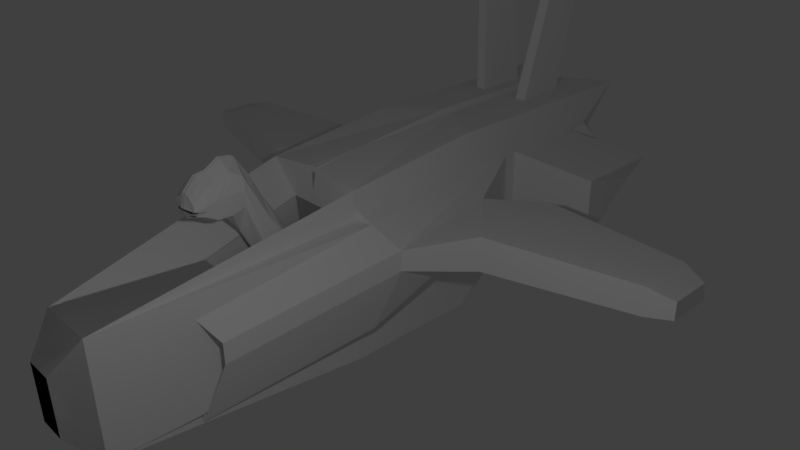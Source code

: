 # Source: tower-avion.blend  (saved by Blender 2.77.0; exported with 4.5.12 LTS)
import bpy
from mathutils import Matrix  # noqa: F401  (used for matrix-valued properties, if any)

bpy.ops.wm.read_factory_settings(use_empty=True)
scene = bpy.context.scene
scene.name = 'Scene'

# ---- collections
col_collection_1 = bpy.data.collections.new('Collection 1'); scene.collection.children.link(col_collection_1)

# ---- materials (node trees are filled in below, after node groups)
mat_material_001 = bpy.data.materials.new('Material.001')
mat_material_001.alpha_threshold = 0.0
mat_material_001.use_transparent_shadow = False
mat_material_001.roughness = 0.5
mat_materialaptu = bpy.data.materials.new('MaterialAptU')
mat_materialaptu.alpha_threshold = 0.0
mat_materialaptu.use_transparent_shadow = False
mat_materialaptu.roughness = 0.5

# ---- material node trees

# ---- world
world_world = bpy.data.worlds.new('World'); scene.world = world_world
world_world.color = (0.05088, 0.05088, 0.05088)
world_world.use_sun_shadow = False
world_world.sun_shadow_jitter_overblur = 0.0
world_world.cycles.sampling_method = 'MANUAL'

# ---- cameras
cam_camera = bpy.data.cameras.new('Camera')
cam_camera.clip_end = 100.0
cam_camera.lens = 35.0
cam_camera.sensor_width = 32.0
cam_camera.sensor_height = 18.0
cam_camera.ortho_scale = 7.314
cam_camera.dof.focus_distance = 0.0
cam_camera.dof.aperture_fstop = 128.0

# ---- lights
light_lamp = bpy.data.lights.new('Lamp', 'POINT')
light_lamp.transmission_factor = 0.0
light_lamp.cutoff_distance = 30.0
light_lamp.energy = 100.0
light_lamp.shadow_buffer_clip_start = 1.001
light_lamp.shadow_soft_size = 0.1
light_lamp.shadow_maximum_resolution = 0.006
light_lamp.use_absolute_resolution = True

# ---- meshes
me_plane = bpy.data.meshes.new('Plane')
me_plane.from_pydata([], [], [])
me_plane.use_remesh_preserve_volume = False
me_plane.use_remesh_preserve_attributes = False
me_plane.use_mirror_vertex_groups = False
me_plane.update()
me_cube = bpy.data.meshes.new('Cube')
me_cube.from_pydata([(-0.1827, -2.535, 1.236), (-0.1821, -2.157, 1.232), (-0.1845, -2.538, 0.9497), (-0.1836, -2.16, 0.9789), (-0.184, -2.84, 1.12), (-0.1845, -2.841, 1.04), (-0.1845, -2.841, 1.04), (-0.1845, -2.841, 1.04), (-0.2161, -2.536, 1.124), (-0.2154, -2.159, 1.12), (-0.188, -2.84, 1.076), (-0.1819, -2.345, 1.308), (-0.1842, -2.349, 0.9476), (-0.2158, -2.347, 1.122), (-0.1844, -2.689, 1.004), (-0.1844, -2.689, 1.004), (-0.1831, -2.687, 1.223), (-0.2165, -2.688, 1.1), (-0.1841, -1.815, 0.8016), (-0.1841, -1.815, 0.8016), (-0.1865, -1.82, 0.4243), (-0.1865, -1.82, 0.4243), (-0.1853, -1.817, 0.6129), (-0.1853, -1.817, 0.6129), (-0.1851, -1.99, 0.6961), (-0.1831, -1.986, 1.011), (-0.2004, -1.988, 0.8609), (-0.1847, -1.644, 0.6612), (-0.187, -1.648, 0.2839), (-0.1859, -1.646, 0.4726), (-0.1858, -1.42, 0.411), (-0.1882, -1.424, 0.03368), (-0.2412, -1.422, 0.2227), (-0.194, -2.47, 1.202), (-0.2044, -2.47, 1.186), (-0.1938, -2.411, 1.219), (-0.2043, -2.411, 1.187), (-0.2045, -2.441, 1.163), (-0.1938, -2.44, 1.232), (-0.1893, -2.44, 1.241), (-0.2089, -2.441, 1.154), (-0.2087, -2.386, 1.171), (-0.1893, -2.385, 1.226), (-0.2089, -2.496, 1.174), (-0.1896, -2.496, 1.209), (-0.2159, -2.441, 1.123), (-0.1843, -2.444, 0.9487), (-0.1845, -2.841, 1.04), (-0.1823, -2.44, 1.272), (-0.1994, -2.535, 1.18), (-0.1988, -2.158, 1.176), (-0.186, -2.84, 1.098), (-0.1989, -2.346, 1.215), (-0.1998, -2.687, 1.162), (-0.1847, -1.816, 0.7072), (-0.1847, -1.816, 0.7072), (-0.1918, -1.987, 0.936), (-0.1853, -1.645, 0.5669), (-0.2135, -1.421, 0.3168), (-0.1992, -2.47, 1.194), (-0.199, -2.411, 1.203), (-0.1991, -2.441, 1.198), (-0.199, -2.386, 1.198), (-0.1993, -2.496, 1.191), (-0.2003, -2.537, 1.037), (-0.1995, -2.159, 1.049), (-0.2, -2.348, 1.035), (-0.2005, -2.689, 1.052), (-0.1859, -1.818, 0.5186), (-0.1859, -1.818, 0.5186), (-0.1928, -1.989, 0.7785), (-0.1865, -1.647, 0.3782), (-0.2147, -1.423, 0.1282), (-0.2001, -2.442, 1.036), (-0.184, -2.84, 1.12), (-0.1831, -2.687, 1.223), (-0.1835, -2.763, 1.172), (-0.08851, -2.686, 1.261), (-0.08942, -2.84, 1.158), (-0.08897, -2.763, 1.209), (-0.1554, -2.705, 1.219), (-0.1556, -2.737, 1.197), (-0.1164, -2.705, 1.234), (-0.1166, -2.737, 1.213), (0.2422, -2.535, 1.233), (0.2428, -2.158, 1.229), (0.2404, -2.539, 0.9471), (0.2413, -2.161, 0.9762), (0.2409, -2.841, 1.117), (0.2404, -2.842, 1.038), (0.2404, -2.842, 1.038), (0.2404, -2.842, 1.038), (0.2742, -2.537, 1.121), (0.2748, -2.159, 1.117), (0.2444, -2.841, 1.073), (0.243, -2.346, 1.305), (0.2407, -2.35, 0.9449), (0.2745, -2.348, 1.119), (0.2405, -2.69, 1.002), (0.2405, -2.69, 1.002), (0.2418, -2.687, 1.22), (0.2737, -2.689, 1.097), (0.0302, -2.534, 1.311), (0.03119, -2.156, 1.362), (0.02765, -2.539, 0.9006), (0.02734, -2.163, 0.7412), (0.02894, -2.839, 1.195), (0.02767, -2.842, 0.9912), (0.02812, -2.881, 1.075), (0.03099, -2.345, 1.383), (0.02798, -2.35, 0.8984), (0.02772, -2.69, 0.9552), (0.02985, -2.686, 1.298), (0.2408, -1.816, 0.7989), (0.2408, -1.816, 0.7989), (0.2384, -1.82, 0.4216), (0.2384, -1.82, 0.4216), (0.2396, -1.818, 0.6103), (0.2396, -1.818, 0.6103), (0.02941, -1.814, 0.9753), (0.02941, -1.814, 0.9753), (0.02503, -1.822, 0.2694), (0.02503, -1.822, 0.2694), (0.2398, -1.991, 0.6935), (0.02631, -1.992, 0.5257), (0.03044, -1.985, 1.191), (0.2418, -1.987, 1.009), (0.2572, -1.989, 0.8581), (0.2402, -1.645, 0.6586), (0.2379, -1.649, 0.2813), (0.239, -1.647, 0.4699), (0.02859, -1.643, 0.7935), (0.02405, -1.651, 0.06215), (0.2391, -1.421, 0.4083), (0.2367, -1.425, 0.03105), (0.2921, -1.423, 0.2194), (0.0275, -1.419, 0.5525), (0.0229, -1.427, -0.1881), (0.2533, -2.471, 1.199), (0.2634, -2.471, 1.183), (0.2535, -2.412, 1.216), (0.2635, -2.412, 1.184), (0.2633, -2.442, 1.16), (0.2535, -2.441, 1.23), (0.2492, -2.441, 1.238), (0.2677, -2.442, 1.151), (0.2679, -2.387, 1.168), (0.2492, -2.386, 1.223), (0.2677, -2.497, 1.171), (0.2489, -2.496, 1.206), (0.02767, -2.842, 0.9912), (0.02781, -2.444, 0.8995), (0.03059, -2.439, 1.347), (0.2743, -2.442, 1.12), (0.2406, -2.444, 0.946), (0.2404, -2.842, 1.038), (0.2426, -2.441, 1.269), (0.2582, -2.536, 1.177), (0.2588, -2.159, 1.173), (0.2426, -2.841, 1.095), (0.2587, -2.347, 1.212), (0.2578, -2.688, 1.159), (0.02853, -2.86, 1.135), (0.2402, -1.817, 0.7046), (0.2402, -1.817, 0.7046), (0.2495, -1.988, 0.9333), (0.2396, -1.646, 0.5642), (0.2656, -1.422, 0.3138), (0.2584, -2.471, 1.191), (0.2585, -2.412, 1.2), (0.2584, -2.441, 1.195), (0.2585, -2.386, 1.195), (0.2583, -2.497, 1.188), (0.2573, -2.538, 1.034), (0.258, -2.16, 1.047), (0.2576, -2.349, 1.032), (0.2571, -2.689, 1.049), (0.239, -1.819, 0.516), (0.239, -1.819, 0.516), (0.2485, -1.99, 0.7758), (0.2385, -1.648, 0.3756), (0.2644, -1.424, 0.1252), (0.2574, -2.443, 1.033), (0.2409, -2.841, 1.117), (0.2418, -2.687, 1.22), (0.02894, -2.839, 1.195), (0.02985, -2.686, 1.298), (0.2414, -2.764, 1.169), (0.1477, -2.687, 1.259), (0.1468, -2.84, 1.156), (0.0294, -2.763, 1.247), (0.1473, -2.764, 1.208), (0.2141, -2.706, 1.216), (0.2139, -2.738, 1.195), (0.1752, -2.706, 1.232), (0.1751, -2.737, 1.211), (0.8942, 2.052, 0.04792), (1.325, -0.9409, -0.2077), (-1.0, -1.0, -0.5879), (-1.0, 1.0, -0.5879), (0.8942, 2.052, 0.7892), (1.325, -0.9409, 0.7487), (-1.0, -1.0, 1.0), (-1.0, 1.0, 1.133), (1.694, 0.7661, 0.3752), (1.743, -0.7617, 0.3724), (1.694, 0.7661, 0.6854), (1.743, -0.7617, 0.5592), (2.6, 1.296, 0.3752), (2.6, -0.08635, 0.3752), (2.6, 1.296, 0.6854), (2.6, -0.08635, 0.6854), (5.101, 1.191, 0.4053), (5.101, 0.3843, 0.4053), (5.101, 1.191, 0.6553), (5.101, 0.3843, 0.6553), (5.55, 1.078, 0.4526), (5.55, 0.4541, 0.4526), (5.55, 1.038, 0.608), (5.55, 0.4541, 0.608), (0.5372, -4.437, -0.5372), (-0.5372, -4.437, -0.5372), (0.5372, -4.437, 0.5372), (-0.5372, -4.437, 0.5372), (0.2622, -4.815, -0.2622), (-0.2622, -4.815, -0.2622), (0.2622, -4.815, 0.2622), (-0.2622, -4.815, 0.2622), (0.6314, 3.358, 0.4101), (-0.3139, 4.392, 0.358), (0.8942, 3.358, 0.7892), (-1.0, 4.392, 1.133), (2.432, 2.372, 0.03465), (2.432, 2.372, 0.6427), (2.169, 3.677, 0.3969), (2.432, 3.677, 0.6427), (0.4481, -1.023, 0.7246), (-0.4481, -1.023, 0.7246), (0.2407, -2.564, 0.5172), (-0.2407, -2.564, 0.5172), (0.4481, -0.9694, 0.3226), (-0.4481, -0.9694, 0.3226), (0.2407, -2.509, 0.1152), (-0.2407, -2.509, 0.1152), (0.8681, 2.881, 2.282), (0.8607, 3.501, 2.311), (0.354, 2.435, 0.1551), (0.4484, 3.371, 0.6266), (0.6971, 3.498, 2.351), (0.708, 2.878, 2.322), (0.2324, 3.369, 0.679), (0.1387, 2.433, 0.2073), (1.271, 3.706, 0.5983), (1.07, 3.912, 0.5871), (1.327, 3.706, 0.679), (0.9235, 3.912, 0.7523), (0.7363, -3.269, -0.5224), (0.7363, -3.269, 0.4341), (1.154, -3.09, 0.05775), (1.154, -3.09, 0.2446), (0.5774, -2.899, -0.5224), (0.5774, -2.899, 0.4341), (0.9953, -2.719, 0.05775), (0.9953, -2.719, 0.2446), (-0.1318, 1.482, -0.2965), (0.06578, -0.9729, -0.4137), (-0.1318, 1.482, 1.142), (0.06578, -0.9729, 1.052), (-0.04477, -4.437, -0.5372), (-0.04477, -4.437, 0.5372), (-0.02185, -4.815, -0.2622), (-0.02185, -4.815, 0.2622), (0.1194, 3.918, 0.3819), (-0.1318, 3.918, 1.142), (-0.03734, -1.023, 0.7246), (-0.02006, -2.564, 0.5172), (-0.03734, -0.9694, 0.3226), (-0.02006, -2.509, 0.1152), (1.162, 3.818, 0.5922), (1.108, 3.818, 0.7187), (0.1827, -2.535, 1.236), (0.1821, -2.157, 1.232), (0.1845, -2.538, 0.9497), (0.1836, -2.16, 0.9789), (0.184, -2.84, 1.12), (0.1845, -2.841, 1.04), (0.1845, -2.841, 1.04), (0.1845, -2.841, 1.04), (0.2161, -2.536, 1.124), (0.2154, -2.159, 1.12), (0.188, -2.84, 1.076), (0.1819, -2.345, 1.308), (0.1842, -2.349, 0.9476), (0.2158, -2.347, 1.122), (0.1844, -2.689, 1.004), (0.1844, -2.689, 1.004), (0.1831, -2.687, 1.223), (0.2165, -2.688, 1.1), (0.1841, -1.815, 0.8016), (0.1841, -1.815, 0.8016), (0.1865, -1.82, 0.4243), (0.1865, -1.82, 0.4243), (0.1853, -1.817, 0.6129), (0.1853, -1.817, 0.6129), (0.1851, -1.99, 0.6961), (0.1831, -1.986, 1.011), (0.2004, -1.988, 0.8609), (0.1847, -1.644, 0.6612), (0.187, -1.648, 0.2839), (0.1859, -1.646, 0.4726), (0.1858, -1.42, 0.411), (0.1882, -1.424, 0.03368), (0.2412, -1.422, 0.2227), (0.194, -2.47, 1.202), (0.2044, -2.47, 1.186), (0.1938, -2.411, 1.219), (0.2043, -2.411, 1.187), (0.2045, -2.441, 1.163), (0.1938, -2.44, 1.232), (0.1893, -2.44, 1.241), (0.2089, -2.441, 1.154), (0.2087, -2.386, 1.171), (0.1893, -2.385, 1.226), (0.2089, -2.496, 1.174), (0.1896, -2.496, 1.209), (0.2159, -2.441, 1.123), (0.1843, -2.444, 0.9487), (0.1845, -2.841, 1.04), (0.1823, -2.44, 1.272), (0.1994, -2.535, 1.18), (0.1988, -2.158, 1.176), (0.186, -2.84, 1.098), (0.1989, -2.346, 1.215), (0.1998, -2.687, 1.162), (0.1847, -1.816, 0.7072), (0.1847, -1.816, 0.7072), (0.1918, -1.987, 0.936), (0.1853, -1.645, 0.5669), (0.2135, -1.421, 0.3168), (0.1992, -2.47, 1.194), (0.199, -2.411, 1.203), (0.1991, -2.441, 1.198), (0.199, -2.386, 1.198), (0.1993, -2.496, 1.191), (0.2003, -2.537, 1.037), (0.1995, -2.159, 1.049), (0.2, -2.348, 1.035), (0.2005, -2.689, 1.052), (0.1859, -1.818, 0.5186), (0.1859, -1.818, 0.5186), (0.1928, -1.989, 0.7785), (0.1865, -1.647, 0.3782), (0.2147, -1.423, 0.1282), (0.2001, -2.442, 1.036), (0.184, -2.84, 1.12), (0.1831, -2.687, 1.223), (0.1835, -2.763, 1.172), (0.08851, -2.686, 1.261), (0.08942, -2.84, 1.158), (0.08897, -2.763, 1.209), (0.1554, -2.705, 1.219), (0.1556, -2.737, 1.197), (0.1164, -2.705, 1.234), (0.1166, -2.737, 1.213), (-0.2422, -2.535, 1.233), (-0.2428, -2.158, 1.229), (-0.2404, -2.539, 0.9471), (-0.2413, -2.161, 0.9762), (-0.2409, -2.841, 1.117), (-0.2404, -2.842, 1.038), (-0.2404, -2.842, 1.038), (-0.2404, -2.842, 1.038), (-0.2742, -2.537, 1.121), (-0.2748, -2.159, 1.117), (-0.2444, -2.841, 1.073), (-0.243, -2.346, 1.305), (-0.2407, -2.35, 0.9449), (-0.2745, -2.348, 1.119), (-0.2405, -2.69, 1.002), (-0.2405, -2.69, 1.002), (-0.2418, -2.687, 1.22), (-0.2737, -2.689, 1.097), (-0.0302, -2.534, 1.311), (-0.03119, -2.156, 1.362), (-0.02765, -2.539, 0.9006), (-0.02734, -2.163, 0.7412), (-0.02894, -2.839, 1.195), (-0.02767, -2.842, 0.9912), (-0.02812, -2.881, 1.075), (-0.03099, -2.345, 1.383), (-0.02798, -2.35, 0.8984), (-0.02772, -2.69, 0.9552), (-0.02985, -2.686, 1.298), (-0.2408, -1.816, 0.7989), (-0.2408, -1.816, 0.7989), (-0.2384, -1.82, 0.4216), (-0.2384, -1.82, 0.4216), (-0.2396, -1.818, 0.6103), (-0.2396, -1.818, 0.6103), (-0.02941, -1.814, 0.9753), (-0.02941, -1.814, 0.9753), (-0.02503, -1.822, 0.2694), (-0.02503, -1.822, 0.2694), (-0.2398, -1.991, 0.6935), (-0.02631, -1.992, 0.5257), (-0.03044, -1.985, 1.191), (-0.2418, -1.987, 1.009), (-0.2572, -1.989, 0.8581), (-0.2402, -1.645, 0.6586), (-0.2379, -1.649, 0.2813), (-0.239, -1.647, 0.4699), (-0.02859, -1.643, 0.7935), (-0.02405, -1.651, 0.06215), (-0.2391, -1.421, 0.4083), (-0.2367, -1.425, 0.03105), (-0.2921, -1.423, 0.2194), (-0.0275, -1.419, 0.5525), (-0.0229, -1.427, -0.1881), (-0.2533, -2.471, 1.199), (-0.2634, -2.471, 1.183), (-0.2535, -2.412, 1.216), (-0.2635, -2.412, 1.184), (-0.2633, -2.442, 1.16), (-0.2535, -2.441, 1.23), (-0.2492, -2.441, 1.238), (-0.2677, -2.442, 1.151), (-0.2679, -2.387, 1.168), (-0.2492, -2.386, 1.223), (-0.2677, -2.497, 1.171), (-0.2489, -2.496, 1.206), (-0.02767, -2.842, 0.9912), (-0.02781, -2.444, 0.8995), (-0.03059, -2.439, 1.347), (-0.2743, -2.442, 1.12), (-0.2406, -2.444, 0.946), (-0.2404, -2.842, 1.038), (-0.2426, -2.441, 1.269), (-0.2582, -2.536, 1.177), (-0.2588, -2.159, 1.173), (-0.2426, -2.841, 1.095), (-0.2587, -2.347, 1.212), (-0.2578, -2.688, 1.159), (-0.02853, -2.86, 1.135), (-0.2402, -1.817, 0.7046), (-0.2402, -1.817, 0.7046), (-0.2495, -1.988, 0.9333), (-0.2396, -1.646, 0.5642), (-0.2656, -1.422, 0.3138), (-0.2584, -2.471, 1.191), (-0.2585, -2.412, 1.2), (-0.2584, -2.441, 1.195), (-0.2585, -2.386, 1.195), (-0.2583, -2.497, 1.188), (-0.2573, -2.538, 1.034), (-0.258, -2.16, 1.047), (-0.2576, -2.349, 1.032), (-0.2571, -2.689, 1.049), (-0.239, -1.819, 0.516), (-0.239, -1.819, 0.516), (-0.2485, -1.99, 0.7758), (-0.2385, -1.648, 0.3756), (-0.2644, -1.424, 0.1252), (-0.2574, -2.443, 1.033), (-0.2409, -2.841, 1.117), (-0.2418, -2.687, 1.22), (-0.02894, -2.839, 1.195), (-0.02985, -2.686, 1.298), (-0.2414, -2.764, 1.169), (-0.1477, -2.687, 1.259), (-0.1468, -2.84, 1.156), (-0.0294, -2.763, 1.247), (-0.1473, -2.764, 1.208), (-0.2141, -2.706, 1.216), (-0.2139, -2.738, 1.195), (-0.1752, -2.706, 1.232), (-0.1751, -2.737, 1.211), (-0.8942, 2.052, 0.04792), (-1.325, -0.9409, -0.2077), (1.0, -1.0, -0.5879), (1.0, 1.0, -0.5879), (-0.8942, 2.052, 0.7892), (-1.325, -0.9409, 0.7487), (1.0, -1.0, 1.0), (1.0, 1.0, 1.133), (-1.694, 0.7661, 0.3752), (-1.743, -0.7617, 0.3724), (-1.694, 0.7661, 0.6854), (-1.743, -0.7617, 0.5592), (-2.6, 1.296, 0.3752), (-2.6, -0.08635, 0.3752), (-2.6, 1.296, 0.6854), (-2.6, -0.08635, 0.6854), (-5.101, 1.191, 0.4053), (-5.101, 0.3843, 0.4053), (-5.101, 1.191, 0.6553), (-5.101, 0.3843, 0.6553), (-5.55, 1.078, 0.4526), (-5.55, 0.4541, 0.4526), (-5.55, 1.038, 0.608), (-5.55, 0.4541, 0.608), (-0.5372, -4.437, -0.5372), (0.5372, -4.437, -0.5372), (-0.5372, -4.437, 0.5372), (0.5372, -4.437, 0.5372), (-0.2622, -4.815, -0.2622), (0.2622, -4.815, -0.2622), (-0.2622, -4.815, 0.2622), (0.2622, -4.815, 0.2622), (-0.6314, 3.358, 0.4101), (0.3139, 4.392, 0.358), (-0.8942, 3.358, 0.7892), (1.0, 4.392, 1.133), (-2.432, 2.372, 0.03465), (-2.432, 2.372, 0.6427), (-2.169, 3.677, 0.3969), (-2.432, 3.677, 0.6427), (-0.4481, -1.023, 0.7246), (0.4481, -1.023, 0.7246), (-0.2407, -2.564, 0.5172), (0.2407, -2.564, 0.5172), (-0.4481, -0.9694, 0.3226), (0.4481, -0.9694, 0.3226), (-0.2407, -2.509, 0.1152), (0.2407, -2.509, 0.1152), (-0.8681, 2.881, 2.282), (-0.8607, 3.501, 2.311), (-0.354, 2.435, 0.1551), (-0.4484, 3.371, 0.6266), (-0.6971, 3.498, 2.351), (-0.708, 2.878, 2.322), (-0.2324, 3.369, 0.679), (-0.1387, 2.433, 0.2073), (-1.271, 3.706, 0.5983), (-1.07, 3.912, 0.5871), (-1.327, 3.706, 0.679), (-0.9235, 3.912, 0.7523), (-0.7363, -3.269, -0.5224), (-0.7363, -3.269, 0.4341), (-1.154, -3.09, 0.05775), (-1.154, -3.09, 0.2446), (-0.5774, -2.899, -0.5224), (-0.5774, -2.899, 0.4341), (-0.9953, -2.719, 0.05775), (-0.9953, -2.719, 0.2446), (0.1318, 1.482, -0.2965), (-0.06578, -0.9729, -0.4137), (0.1318, 1.482, 1.142), (-0.06578, -0.9729, 1.052), (0.04477, -4.437, -0.5372), (0.04477, -4.437, 0.5372), (0.02185, -4.815, -0.2622), (0.02185, -4.815, 0.2622), (-0.1194, 3.918, 0.3819), (0.1318, 3.918, 1.142), (0.03734, -1.023, 0.7246), (0.02006, -2.564, 0.5172), (0.03734, -0.9694, 0.3226), (0.02006, -2.509, 0.1152), (-1.162, 3.818, 0.5922), (-1.108, 3.818, 0.7187)], [], [(66, 65, 3), (66, 3, 12), (111, 107, 5), (111, 5, 14), (53, 51, 4), (53, 4, 16), (52, 50, 9), (52, 9, 13), (14, 6, 67), (73, 66, 12), (73, 12, 46), (45, 40, 41), (45, 41, 13), (104, 111, 14), (104, 14, 2), (49, 53, 16), (0, 49, 16), (64, 67, 17), (64, 17, 8), (11, 109, 103), (11, 103, 1), (12, 3, 105), (12, 105, 110), (51, 162, 106), (51, 106, 4), (48, 152, 109), (48, 109, 11), (46, 12, 110), (46, 110, 151), (0, 16, 112), (0, 112, 102), (24, 20, 121), (24, 121, 124), (125, 119, 18), (125, 18, 25), (56, 54, 22), (56, 22, 26), (70, 68, 20), (70, 20, 24), (3, 24, 124), (3, 124, 105), (103, 125, 25), (103, 25, 1), (50, 56, 26), (50, 26, 9), (65, 70, 24), (65, 24, 3), (21, 28, 132), (21, 132, 122), (120, 131, 27), (120, 27, 19), (55, 57, 29), (55, 29, 23), (69, 71, 28), (69, 28, 21), (28, 31, 137), (28, 137, 132), (131, 136, 30), (131, 30, 27), (57, 58, 32), (57, 32, 29), (71, 72, 31), (71, 31, 28), (42, 35, 38), (42, 38, 39), (40, 37, 36), (40, 36, 41), (62, 60, 35), (62, 35, 42), (43, 34, 37), (43, 37, 40), (61, 60, 36), (61, 36, 37), (59, 61, 37), (59, 37, 34), (49, 63, 43), (49, 43, 8), (48, 39, 44), (0, 48, 44), (8, 43, 40), (8, 40, 45), (52, 62, 42), (52, 42, 11), (39, 38, 33), (39, 33, 44), (63, 59, 34), (63, 34, 43), (2, 46, 151), (2, 151, 104), (0, 102, 152), (0, 152, 48), (11, 42, 39), (11, 39, 48), (64, 73, 46), (64, 46, 2), (17, 10, 51), (17, 51, 53), (11, 1, 50), (11, 50, 52), (8, 17, 53), (8, 53, 49), (10, 108, 162), (10, 162, 51), (25, 18, 54), (25, 54, 56), (1, 25, 56), (1, 56, 50), (19, 27, 57), (19, 57, 55), (27, 30, 58), (27, 58, 57), (41, 36, 60), (41, 60, 62), (38, 35, 60), (38, 60, 61), (33, 38, 61), (33, 61, 59), (0, 44, 63), (0, 63, 49), (13, 41, 62), (13, 62, 52), (44, 33, 59), (44, 59, 63), (13, 9, 65), (13, 65, 66), (17, 67, 10), (45, 13, 66), (45, 66, 73), (2, 14, 67), (2, 67, 64), (26, 22, 68), (26, 68, 70), (9, 26, 70), (9, 70, 65), (23, 29, 71), (23, 71, 69), (29, 32, 72), (29, 72, 71), (8, 45, 73), (8, 73, 64), (15, 150, 7), (15, 7, 47), (79, 78, 185), (79, 185, 190), (76, 74, 78), (76, 78, 79), (79, 83, 81), (79, 81, 76), (77, 79, 190), (77, 190, 186), (80, 81, 83), (80, 83, 82), (77, 82, 83), (77, 83, 79), (76, 81, 80), (76, 80, 75), (75, 80, 82), (75, 82, 77), (175, 96, 87), (175, 87, 174), (111, 98, 89), (111, 89, 107), (161, 100, 88), (161, 88, 159), (160, 97, 93), (160, 93, 158), (98, 176, 90), (182, 154, 96), (182, 96, 175), (153, 97, 146), (153, 146, 145), (104, 86, 98), (104, 98, 111), (157, 84, 100), (157, 100, 161), (173, 92, 101), (173, 101, 176), (95, 85, 103), (95, 103, 109), (96, 110, 105), (96, 105, 87), (159, 88, 106), (159, 106, 162), (156, 95, 109), (156, 109, 152), (154, 151, 110), (154, 110, 96), (84, 102, 112), (84, 112, 100), (123, 124, 121), (123, 121, 115), (125, 126, 113), (125, 113, 119), (165, 127, 117), (165, 117, 163), (179, 123, 115), (179, 115, 177), (87, 105, 124), (87, 124, 123), (103, 85, 126), (103, 126, 125), (158, 93, 127), (158, 127, 165), (174, 87, 123), (174, 123, 179), (116, 122, 132), (116, 132, 129), (120, 114, 128), (120, 128, 131), (164, 118, 130), (164, 130, 166), (178, 116, 129), (178, 129, 180), (129, 132, 137), (129, 137, 134), (131, 128, 133), (131, 133, 136), (166, 130, 135), (166, 135, 167), (180, 129, 134), (180, 134, 181), (147, 144, 143), (147, 143, 140), (145, 146, 141), (145, 141, 142), (171, 147, 140), (171, 140, 169), (148, 145, 142), (148, 142, 139), (170, 142, 141), (170, 141, 169), (168, 139, 142), (168, 142, 170), (157, 92, 148), (157, 148, 172), (156, 84, 149), (156, 149, 144), (92, 153, 145), (92, 145, 148), (160, 95, 147), (160, 147, 171), (144, 149, 138), (144, 138, 143), (172, 148, 139), (172, 139, 168), (86, 104, 151), (86, 151, 154), (84, 156, 152), (84, 152, 102), (95, 156, 144), (95, 144, 147), (173, 86, 154), (173, 154, 182), (101, 161, 159), (101, 159, 94), (95, 160, 158), (95, 158, 85), (92, 157, 161), (92, 161, 101), (94, 159, 162), (94, 162, 108), (126, 165, 163), (126, 163, 113), (85, 158, 165), (85, 165, 126), (114, 164, 166), (114, 166, 128), (128, 166, 167), (128, 167, 133), (146, 171, 169), (146, 169, 141), (143, 170, 169), (143, 169, 140), (138, 168, 170), (138, 170, 143), (84, 157, 172), (84, 172, 149), (97, 160, 171), (97, 171, 146), (149, 172, 168), (149, 168, 138), (97, 175, 174), (97, 174, 93), (101, 94, 176), (153, 182, 175), (153, 175, 97), (86, 173, 176), (86, 176, 98), (127, 179, 177), (127, 177, 117), (93, 174, 179), (93, 179, 127), (118, 178, 180), (118, 180, 130), (130, 180, 181), (130, 181, 135), (92, 173, 182), (92, 182, 153), (99, 155, 91), (99, 91, 150), (191, 190, 185), (191, 185, 189), (187, 191, 189), (187, 189, 183), (191, 187, 193), (191, 193, 195), (188, 186, 190), (188, 190, 191), (192, 194, 195), (192, 195, 193), (188, 191, 195), (188, 195, 194), (187, 184, 192), (187, 192, 193), (184, 188, 194), (184, 194, 192), (264, 265, 198, 199), (266, 203, 202, 267), (197, 205, 258, 256), (202, 198, 221, 223), (198, 202, 203, 199), (264, 199, 229, 272), (206, 207, 211, 210), (196, 200, 206, 204), (197, 196, 204, 205), (200, 201, 207, 206), (211, 209, 213, 215), (204, 206, 210, 208), (207, 205, 209, 211), (205, 204, 208, 209), (213, 212, 216, 217), (209, 208, 212, 213), (210, 211, 215, 214), (208, 210, 214, 212), (216, 218, 219, 217), (214, 215, 219, 218), (212, 214, 218, 216), (215, 213, 217, 219), (223, 221, 225, 227), (197, 201, 222, 220), (265, 197, 220, 268), (202, 223, 239, 237), (270, 271, 227, 225), (268, 220, 224, 270), (269, 223, 227, 271), (220, 222, 226, 224), (229, 231, 255, 253), (196, 228, 234, 232), (266, 200, 230, 273), (199, 203, 231, 229), (233, 232, 234, 235), (228, 230, 235, 234), (200, 196, 232, 233), (230, 200, 233, 235), (237, 239, 243, 241), (269, 222, 238, 275), (267, 202, 237, 274), (222, 201, 236, 238), (276, 241, 243, 277), (274, 237, 241, 276), (238, 236, 240, 242), (275, 238, 242, 277), (245, 247, 246, 244), (248, 249, 251, 250), (244, 246, 251, 249), (246, 247, 250, 251), (247, 245, 248, 250), (245, 244, 249, 248), (279, 278, 253, 255), (272, 229, 253, 278), (273, 230, 254, 279), (230, 228, 252, 254), (259, 257, 261, 263), (205, 207, 259, 258), (207, 201, 257, 259), (201, 197, 256, 257), (261, 260, 262, 263), (258, 259, 263, 262), (256, 258, 262, 260), (257, 256, 260, 261), (231, 273, 279, 255), (228, 272, 278, 252), (254, 252, 278, 279), (239, 275, 277, 243), (236, 274, 276, 240), (240, 276, 277, 242), (201, 267, 274, 236), (223, 269, 275, 239), (203, 266, 273, 231), (222, 269, 271, 226), (221, 268, 270, 225), (224, 226, 271, 270), (198, 265, 268, 221), (196, 264, 272, 228), (200, 266, 267, 201), (196, 197, 265, 264), (346, 283, 345), (346, 292, 283), (391, 285, 387), (391, 294, 285), (333, 284, 331), (333, 296, 284), (332, 289, 330), (332, 293, 289), (294, 347, 286), (353, 292, 346), (353, 326, 292), (325, 321, 320), (325, 293, 321), (384, 294, 391), (384, 282, 294), (329, 296, 333), (280, 296, 329), (344, 297, 347), (344, 288, 297), (291, 383, 389), (291, 281, 383), (292, 385, 283), (292, 390, 385), (331, 386, 442), (331, 284, 386), (328, 389, 432), (328, 291, 389), (326, 390, 292), (326, 431, 390), (280, 392, 296), (280, 382, 392), (304, 401, 300), (304, 404, 401), (405, 298, 399), (405, 305, 298), (336, 302, 334), (336, 306, 302), (350, 300, 348), (350, 304, 300), (283, 404, 304), (283, 385, 404), (383, 305, 405), (383, 281, 305), (330, 306, 336), (330, 289, 306), (345, 304, 350), (345, 283, 304), (301, 412, 308), (301, 402, 412), (400, 307, 411), (400, 299, 307), (335, 309, 337), (335, 303, 309), (349, 308, 351), (349, 301, 308), (308, 417, 311), (308, 412, 417), (411, 310, 416), (411, 307, 310), (337, 312, 338), (337, 309, 312), (351, 311, 352), (351, 308, 311), (322, 318, 315), (322, 319, 318), (320, 316, 317), (320, 321, 316), (342, 315, 340), (342, 322, 315), (323, 317, 314), (323, 320, 317), (341, 316, 340), (341, 317, 316), (339, 317, 341), (339, 314, 317), (329, 323, 343), (329, 288, 323), (328, 324, 319), (280, 324, 328), (288, 320, 323), (288, 325, 320), (332, 322, 342), (332, 291, 322), (319, 313, 318), (319, 324, 313), (343, 314, 339), (343, 323, 314), (282, 431, 326), (282, 384, 431), (280, 432, 382), (280, 328, 432), (291, 319, 322), (291, 328, 319), (344, 326, 353), (344, 282, 326), (297, 331, 290), (297, 333, 331), (291, 330, 281), (291, 332, 330), (288, 333, 297), (288, 329, 333), (290, 442, 388), (290, 331, 442), (305, 334, 298), (305, 336, 334), (281, 336, 305), (281, 330, 336), (299, 337, 307), (299, 335, 337), (307, 338, 310), (307, 337, 338), (321, 340, 316), (321, 342, 340), (318, 340, 315), (318, 341, 340), (313, 341, 318), (313, 339, 341), (280, 343, 324), (280, 329, 343), (293, 342, 321), (293, 332, 342), (324, 339, 313), (324, 343, 339), (293, 345, 289), (293, 346, 345), (297, 290, 347), (325, 346, 293), (325, 353, 346), (282, 347, 294), (282, 344, 347), (306, 348, 302), (306, 350, 348), (289, 350, 306), (289, 345, 350), (303, 351, 309), (303, 349, 351), (309, 352, 312), (309, 351, 352), (288, 353, 325), (288, 344, 353), (295, 287, 430), (295, 327, 287), (359, 465, 358), (359, 470, 465), (356, 358, 354), (356, 359, 358), (359, 361, 363), (359, 356, 361), (357, 470, 359), (357, 466, 470), (360, 363, 361), (360, 362, 363), (357, 363, 362), (357, 359, 363), (356, 360, 361), (356, 355, 360), (355, 362, 360), (355, 357, 362), (455, 367, 376), (455, 454, 367), (391, 369, 378), (391, 387, 369), (441, 368, 380), (441, 439, 368), (440, 373, 377), (440, 438, 373), (378, 370, 456), (462, 376, 434), (462, 455, 376), (433, 426, 377), (433, 425, 426), (384, 378, 366), (384, 391, 378), (437, 380, 364), (437, 441, 380), (453, 381, 372), (453, 456, 381), (375, 383, 365), (375, 389, 383), (376, 385, 390), (376, 367, 385), (439, 386, 368), (439, 442, 386), (436, 389, 375), (436, 432, 389), (434, 390, 431), (434, 376, 390), (364, 392, 382), (364, 380, 392), (403, 401, 404), (403, 395, 401), (405, 393, 406), (405, 399, 393), (445, 397, 407), (445, 443, 397), (459, 395, 403), (459, 457, 395), (367, 404, 385), (367, 403, 404), (383, 406, 365), (383, 405, 406), (438, 407, 373), (438, 445, 407), (454, 403, 367), (454, 459, 403), (396, 412, 402), (396, 409, 412), (400, 408, 394), (400, 411, 408), (444, 410, 398), (444, 446, 410), (458, 409, 396), (458, 460, 409), (409, 417, 412), (409, 414, 417), (411, 413, 408), (411, 416, 413), (446, 415, 410), (446, 447, 415), (460, 414, 409), (460, 461, 414), (427, 423, 424), (427, 420, 423), (425, 421, 426), (425, 422, 421), (451, 420, 427), (451, 449, 420), (428, 422, 425), (428, 419, 422), (450, 421, 422), (450, 449, 421), (448, 422, 419), (448, 450, 422), (437, 428, 372), (437, 452, 428), (436, 429, 364), (436, 424, 429), (372, 425, 433), (372, 428, 425), (440, 427, 375), (440, 451, 427), (424, 418, 429), (424, 423, 418), (452, 419, 428), (452, 448, 419), (366, 431, 384), (366, 434, 431), (364, 432, 436), (364, 382, 432), (375, 424, 436), (375, 427, 424), (453, 434, 366), (453, 462, 434), (381, 439, 441), (381, 374, 439), (375, 438, 440), (375, 365, 438), (372, 441, 437), (372, 381, 441), (374, 442, 439), (374, 388, 442), (406, 443, 445), (406, 393, 443), (365, 445, 438), (365, 406, 445), (394, 446, 444), (394, 408, 446), (408, 447, 446), (408, 413, 447), (426, 449, 451), (426, 421, 449), (423, 449, 450), (423, 420, 449), (418, 450, 448), (418, 423, 450), (364, 452, 437), (364, 429, 452), (377, 451, 440), (377, 426, 451), (429, 448, 452), (429, 418, 448), (377, 454, 455), (377, 373, 454), (381, 456, 374), (433, 455, 462), (433, 377, 455), (366, 456, 453), (366, 378, 456), (407, 457, 459), (407, 397, 457), (373, 459, 454), (373, 407, 459), (398, 460, 458), (398, 410, 460), (410, 461, 460), (410, 415, 461), (372, 462, 453), (372, 433, 462), (379, 371, 435), (379, 430, 371), (471, 465, 470), (471, 469, 465), (467, 469, 471), (467, 463, 469), (471, 473, 467), (471, 475, 473), (468, 470, 466), (468, 471, 470), (472, 475, 474), (472, 473, 475), (468, 475, 471), (468, 474, 475), (467, 472, 464), (467, 473, 472), (464, 474, 468), (464, 472, 474), (544, 479, 478, 545), (546, 547, 482, 483), (477, 536, 538, 485), (482, 503, 501, 478), (478, 479, 483, 482), (544, 552, 509, 479), (486, 490, 491, 487), (476, 484, 486, 480), (477, 485, 484, 476), (480, 486, 487, 481), (491, 495, 493, 489), (484, 488, 490, 486), (487, 491, 489, 485), (485, 489, 488, 484), (493, 497, 496, 492), (489, 493, 492, 488), (490, 494, 495, 491), (488, 492, 494, 490), (496, 497, 499, 498), (494, 498, 499, 495), (492, 496, 498, 494), (495, 499, 497, 493), (503, 507, 505, 501), (477, 500, 502, 481), (545, 548, 500, 477), (482, 517, 519, 503), (550, 505, 507, 551), (548, 550, 504, 500), (549, 551, 507, 503), (500, 504, 506, 502), (509, 533, 535, 511), (476, 512, 514, 508), (546, 553, 510, 480), (479, 509, 511, 483), (513, 515, 514, 512), (508, 514, 515, 510), (480, 513, 512, 476), (510, 515, 513, 480), (517, 521, 523, 519), (549, 555, 518, 502), (547, 554, 517, 482), (502, 518, 516, 481), (556, 557, 523, 521), (554, 556, 521, 517), (518, 522, 520, 516), (555, 557, 522, 518), (525, 524, 526, 527), (528, 530, 531, 529), (524, 529, 531, 526), (526, 531, 530, 527), (527, 530, 528, 525), (525, 528, 529, 524), (559, 535, 533, 558), (552, 558, 533, 509), (553, 559, 534, 510), (510, 534, 532, 508), (539, 543, 541, 537), (485, 538, 539, 487), (487, 539, 537, 481), (481, 537, 536, 477), (541, 543, 542, 540), (538, 542, 543, 539), (536, 540, 542, 538), (537, 541, 540, 536), (511, 535, 559, 553), (508, 532, 558, 552), (534, 559, 558, 532), (519, 523, 557, 555), (516, 520, 556, 554), (520, 522, 557, 556), (481, 516, 554, 547), (503, 519, 555, 549), (483, 511, 553, 546), (502, 506, 551, 549), (501, 505, 550, 548), (504, 550, 551, 506), (478, 501, 548, 545), (476, 508, 552, 544), (480, 481, 547, 546), (476, 544, 545, 477)])
me_cube.polygons.foreach_set('material_index', [1, 1, 1, 1, 1, 1, 1, 1, 1, 1, 1, 1, 1, 1, 1, 1, 1, 1, 1, 1, 1, 1, 1, 1, 1, 1, 1, 1, 1, 1, 1, 1, 1, 1, 1, 1, 1, 1, 1, 1, 1, 1, 1, 1, 1, 1, 1, 1, 1, 1, 1, 1, 1, 1, 1, 1, 1, 1, 1, 1, 1, 1, 1, 1, 1, 1, 1, 1, 1, 1, 1, 1, 1, 1, 1, 1, 1, 1, 1, 1, 1, 1, 1, 1, 1, 1, 1, 1, 1, 1, 1, 1, 1, 1, 1, 1, 1, 1, 1, 1, 1, 1, 1, 1, 1, 1, 1, 1, 1, 1, 1, 1, 1, 1, 1, 1, 1, 1, 1, 1, 1, 1, 1, 1, 1, 1, 1, 1, 1, 1, 1, 1, 1, 1, 1, 1, 1, 1, 1, 1, 1, 1, 1, 1, 1, 1, 1, 1, 1, 1, 1, 1, 1, 1, 1, 1, 1, 1, 1, 1, 1, 1, 1, 1, 1, 1, 1, 1, 1, 1, 1, 1, 1, 1, 1, 1, 1, 1, 1, 1, 1, 1, 1, 1, 1, 1, 1, 1, 1, 1, 1, 1, 1, 1, 1, 1, 1, 1, 1, 1, 1, 1, 1, 1, 1, 1, 1, 1, 1, 1, 1, 1, 1, 1, 1, 1, 1, 1, 1, 1, 1, 1, 1, 1, 1, 1, 1, 1, 1, 1, 1, 1, 1, 1, 1, 1, 1, 1, 1, 1, 1, 1, 1, 1, 1, 1, 1, 1, 1, 1, 1, 1, 1, 1, 1, 1, 1, 1, 1, 1, 1, 1, 1, 1, 1, 1, 1, 1, 1, 1, 1, 1, 1, 1, 1, 1, 1, 1, 1, 1, 1, 1, 1, 1, 1, 1, 1, 1, 1, 1, 1, 1, 1, 1, 1, 1, 1, 1, 1, 1, 1, 1, 1, 1, 1, 1, 1, 1, 1, 1, 1, 1, 1, 1, 1, 1, 0, 0, 0, 0, 0, 0, 0, 0, 0, 0, 0, 0, 0, 0, 0, 0, 0, 0, 0, 0, 0, 0, 0, 0, 0, 0, 0, 0, 0, 0, 0, 0, 0, 0, 0, 0, 0, 0, 0, 0, 0, 0, 0, 0, 0, 0, 0, 0, 0, 0, 0, 0, 0, 0, 0, 0, 0, 0, 0, 0, 0, 0, 0, 0, 0, 0, 0, 0, 0, 0, 0, 0, 0, 0, 0, 0, 0, 0, 0, 0, 1, 1, 1, 1, 1, 1, 1, 1, 1, 1, 1, 1, 1, 1, 1, 1, 1, 1, 1, 1, 1, 1, 1, 1, 1, 1, 1, 1, 1, 1, 1, 1, 1, 1, 1, 1, 1, 1, 1, 1, 1, 1, 1, 1, 1, 1, 1, 1, 1, 1, 1, 1, 1, 1, 1, 1, 1, 1, 1, 1, 1, 1, 1, 1, 1, 1, 1, 1, 1, 1, 1, 1, 1, 1, 1, 1, 1, 1, 1, 1, 1, 1, 1, 1, 1, 1, 1, 1, 1, 1, 1, 1, 1, 1, 1, 1, 1, 1, 1, 1, 1, 1, 1, 1, 1, 1, 1, 1, 1, 1, 1, 1, 1, 1, 1, 1, 1, 1, 1, 1, 1, 1, 1, 1, 1, 1, 1, 1, 1, 1, 1, 1, 1, 1, 1, 1, 1, 1, 1, 1, 1, 1, 1, 1, 1, 1, 1, 1, 1, 1, 1, 1, 1, 1, 1, 1, 1, 1, 1, 1, 1, 1, 1, 1, 1, 1, 1, 1, 1, 1, 1, 1, 1, 1, 1, 1, 1, 1, 1, 1, 1, 1, 1, 1, 1, 1, 1, 1, 1, 1, 1, 1, 1, 1, 1, 1, 1, 1, 1, 1, 1, 1, 1, 1, 1, 1, 1, 1, 1, 1, 1, 1, 1, 1, 1, 1, 1, 1, 1, 1, 1, 1, 1, 1, 1, 1, 1, 1, 1, 1, 1, 1, 1, 1, 1, 1, 1, 1, 1, 1, 1, 1, 1, 1, 1, 1, 1, 1, 1, 1, 1, 1, 1, 1, 1, 1, 1, 1, 1, 1, 1, 1, 1, 1, 1, 1, 1, 1, 1, 1, 1, 1, 1, 1, 1, 1, 1, 1, 1, 1, 1, 1, 1, 1, 1, 1, 1, 1, 1, 1, 1, 1, 1, 1, 1, 1, 1, 1, 1, 1, 1, 1, 1, 1, 1, 1, 1, 1, 1, 1, 1, 1, 1, 1, 1, 1, 0, 0, 0, 0, 0, 0, 0, 0, 0, 0, 0, 0, 0, 0, 0, 0, 0, 0, 0, 0, 0, 0, 0, 0, 0, 0, 0, 0, 0, 0, 0, 0, 0, 0, 0, 0, 0, 0, 0, 0, 0, 0, 0, 0, 0, 0, 0, 0, 0, 0, 0, 0, 0, 0, 0, 0, 0, 0, 0, 0, 0, 0, 0, 0, 0, 0, 0, 0, 0, 0, 0, 0, 0, 0, 0, 0, 0, 0, 0, 0])
_k = {(196, 200): 1.0, (205, 207): 0.23922, (208, 210): 1.0, (209, 211): 1.0, (207, 211): 1.0, (205, 209): 1.0, (212, 214): 1.0, (213, 215): 1.0, (209, 213): 1.0, (211, 215): 1.0, (208, 212): 1.0, (210, 214): 1.0, (216, 217): 1.0, (216, 218): 1.0, (217, 219): 1.0, (218, 219): 1.0, (212, 216): 1.0, (213, 217): 1.0, (215, 219): 1.0, (214, 218): 1.0, (228, 230): 0.56863, (196, 228): 0.38824, (200, 230): 0.38824, (232, 233): 1.0, (234, 235): 1.0, (232, 234): 1.0, (233, 235): 1.0, (228, 234): 1.0, (196, 232): 1.0, (230, 235): 1.0, (200, 233): 1.0, (244, 245): 1.0, (246, 247): 1.0, (245, 247): 1.0, (244, 246): 1.0, (248, 249): 1.0, (250, 251): 1.0, (248, 250): 1.0, (249, 251): 1.0, (244, 249): 1.0, (245, 248): 1.0, (252, 254): 0.56863, (256, 257): 1.0, (258, 259): 1.0, (256, 258): 1.0, (257, 259): 1.0, (260, 261): 1.0, (262, 263): 1.0, (260, 262): 1.0, (261, 263): 1.0, (476, 480): 1.0, (485, 487): 0.23922, (488, 490): 1.0, (489, 491): 1.0, (487, 491): 1.0, (485, 489): 1.0, (492, 494): 1.0, (493, 495): 1.0, (489, 493): 1.0, (491, 495): 1.0, (488, 492): 1.0, (490, 494): 1.0, (496, 497): 1.0, (496, 498): 1.0, (497, 499): 1.0, (498, 499): 1.0, (492, 496): 1.0, (493, 497): 1.0, (495, 499): 1.0, (494, 498): 1.0, (508, 510): 0.56863, (476, 508): 0.38824, (480, 510): 0.38824, (512, 513): 1.0, (514, 515): 1.0, (512, 514): 1.0, (513, 515): 1.0, (508, 514): 1.0, (476, 512): 1.0, (510, 515): 1.0, (480, 513): 1.0, (524, 525): 1.0, (526, 527): 1.0, (525, 527): 1.0, (524, 526): 1.0, (528, 529): 1.0, (530, 531): 1.0, (528, 530): 1.0, (529, 531): 1.0, (524, 529): 1.0, (525, 528): 1.0, (532, 534): 0.56863, (536, 537): 1.0, (538, 539): 1.0, (536, 538): 1.0, (537, 539): 1.0, (540, 541): 1.0, (542, 543): 1.0, (540, 542): 1.0, (541, 543): 1.0}
me_cube.attributes.new('crease_edge', 'FLOAT', 'EDGE').data.foreach_set('value', [_k.get((min(e.vertices), max(e.vertices)), 0.0) for e in me_cube.edges])
_uv = me_cube.uv_layers.new(name='UVMap')
_uv.uv.foreach_set('vector', [0.1714, 0.295, 0.1959, 0.3187, 0.2057, 0.3023, 0.1714, 0.295, 0.2057, 0.3023, 0.1783, 0.2792, 0.1346, 0.2157, 0.1094, 0.2007, 0.08901, 0.2311, 0.1346, 0.2157, 0.08901, 0.2311, 0.1142, 0.2461, 0.09737, 0.2677, 0.08217, 0.2423, 0.0803, 0.2459, 0.09737, 0.2677, 0.0803, 0.2459, 0.08908, 0.2739, 0.1513, 0.337, 0.1779, 0.3467, 0.1862, 0.3341, 0.1513, 0.337, 0.1862, 0.3341, 0.164, 0.3116, 0.1142, 0.2461, 0.08969, 0.2314, 0.1079, 0.2529, 0.1531, 0.2804, 0.1714, 0.295, 0.1783, 0.2792, 0.1531, 0.2804, 0.1783, 0.2792, 0.161, 0.2661, 0.144, 0.2928, 0.1386, 0.2996, 0.1512, 0.316, 0.144, 0.2928, 0.1512, 0.316, 0.164, 0.3116, 0.1608, 0.2313, 0.1346, 0.2157, 0.1142, 0.2461, 0.1608, 0.2313, 0.1142, 0.2461, 0.1437, 0.253, 0.1076, 0.2872, 0.09737, 0.2677, 0.08908, 0.2739, 0.093, 0.3012, 0.1076, 0.2872, 0.08908, 0.2739, 0.135, 0.2672, 0.1079, 0.2529, 0.104, 0.2604, 0.135, 0.2672, 0.104, 0.2604, 0.1229, 0.2785, 0.1312, 0.3498, 0.09866, 0.3556, 0.1296, 0.3776, 0.1312, 0.3498, 0.1296, 0.3776, 0.1693, 0.3582, 0.1783, 0.2792, 0.2057, 0.3023, 0.229, 0.2629, 0.1783, 0.2792, 0.229, 0.2629, 0.1875, 0.2532, 0.08217, 0.2423, 0.04378, 0.2402, 0.04081, 0.2521, 0.08217, 0.2423, 0.04081, 0.2521, 0.0803, 0.2459, 0.1104, 0.3304, 0.08603, 0.3398, 0.09866, 0.3556, 0.1104, 0.3304, 0.09866, 0.3556, 0.1312, 0.3498, 0.161, 0.2661, 0.1783, 0.2792, 0.1875, 0.2532, 0.161, 0.2661, 0.1875, 0.2532, 0.1742, 0.2421, 0.093, 0.3012, 0.08908, 0.2739, 0.05479, 0.3006, 0.093, 0.3012, 0.05479, 0.3006, 0.07464, 0.3236, 0.2587, 0.2923, 0.3158, 0.2964, 0.3358, 0.2558, 0.2587, 0.2923, 0.3358, 0.2558, 0.2787, 0.261, 0.1782, 0.3847, 0.2335, 0.3847, 0.2601, 0.3412, 0.1782, 0.3847, 0.2601, 0.3412, 0.219, 0.3496, 0.2278, 0.3332, 0.2743, 0.3295, 0.2883, 0.3181, 0.2278, 0.3332, 0.2883, 0.3181, 0.2374, 0.3189, 0.2482, 0.3051, 0.302, 0.3072, 0.3158, 0.2964, 0.2482, 0.3051, 0.3158, 0.2964, 0.2587, 0.2923, 0.2057, 0.3023, 0.2587, 0.2923, 0.2787, 0.261, 0.2057, 0.3023, 0.2787, 0.261, 0.229, 0.2629, 0.1296, 0.3776, 0.1782, 0.3847, 0.219, 0.3496, 0.1296, 0.3776, 0.219, 0.3496, 0.1693, 0.3582, 0.1779, 0.3467, 0.2278, 0.3332, 0.2374, 0.3189, 0.1779, 0.3467, 0.2374, 0.3189, 0.1862, 0.3341, 0.1959, 0.3187, 0.2482, 0.3051, 0.2587, 0.2923, 0.1959, 0.3187, 0.2587, 0.2923, 0.2057, 0.3023, 0.8755, 0.8807, 0.8616, 0.8579, 0.8264, 0.8609, 0.8755, 0.8807, 0.8264, 0.8609, 0.847, 0.8853, 0.9495, 0.8844, 0.9329, 0.8603, 0.9064, 0.8648, 0.9495, 0.8844, 0.9064, 0.8648, 0.9194, 0.8871, 0.9084, 0.8855, 0.8955, 0.8629, 0.8843, 0.8611, 0.9084, 0.8855, 0.8843, 0.8611, 0.8975, 0.8838, 0.8866, 0.8822, 0.8729, 0.8595, 0.8616, 0.8579, 0.8866, 0.8822, 0.8616, 0.8579, 0.8755, 0.8807, 0.8616, 0.8579, 0.8354, 0.8271, 0.8013, 0.8298, 0.8616, 0.8579, 0.8013, 0.8298, 0.8264, 0.8609, 0.9329, 0.8603, 0.9107, 0.8288, 0.8823, 0.8323, 0.9329, 0.8603, 0.8823, 0.8323, 0.9064, 0.8648, 0.8955, 0.8629, 0.8704, 0.8305, 0.8587, 0.8288, 0.8955, 0.8629, 0.8587, 0.8288, 0.8843, 0.8611, 0.8729, 0.8595, 0.847, 0.828, 0.8354, 0.8271, 0.8729, 0.8595, 0.8354, 0.8271, 0.8616, 0.8579, 0.1365, 0.3342, 0.1312, 0.3261, 0.1197, 0.3212, 0.1365, 0.3342, 0.1197, 0.3212, 0.1163, 0.3245, 0.1386, 0.2996, 0.1357, 0.3032, 0.1407, 0.3153, 0.1386, 0.2996, 0.1407, 0.3153, 0.1512, 0.316, 0.1448, 0.3257, 0.1358, 0.3207, 0.1312, 0.3261, 0.1448, 0.3257, 0.1312, 0.3261, 0.1365, 0.3342, 0.1199, 0.292, 0.1229, 0.301, 0.1357, 0.3032, 0.1199, 0.292, 0.1357, 0.3032, 0.1386, 0.2996, 0.128, 0.3127, 0.1358, 0.3207, 0.1407, 0.3153, 0.128, 0.3127, 0.1407, 0.3153, 0.1357, 0.3032, 0.1194, 0.3048, 0.128, 0.3127, 0.1357, 0.3032, 0.1194, 0.3048, 0.1357, 0.3032, 0.1229, 0.301, 0.1076, 0.2872, 0.1125, 0.2976, 0.1199, 0.292, 0.1076, 0.2872, 0.1199, 0.292, 0.1229, 0.2785, 0.1104, 0.3304, 0.1163, 0.3245, 0.1057, 0.304, 0.093, 0.3012, 0.1104, 0.3304, 0.1057, 0.304, 0.1229, 0.2785, 0.1199, 0.292, 0.1386, 0.2996, 0.1229, 0.2785, 0.1386, 0.2996, 0.144, 0.2928, 0.1513, 0.337, 0.1448, 0.3257, 0.1365, 0.3342, 0.1513, 0.337, 0.1365, 0.3342, 0.1312, 0.3498, 0.1163, 0.3245, 0.1197, 0.3212, 0.1155, 0.3083, 0.1163, 0.3245, 0.1155, 0.3083, 0.1057, 0.304, 0.1125, 0.2976, 0.1194, 0.3048, 0.1229, 0.301, 0.1125, 0.2976, 0.1229, 0.301, 0.1199, 0.292, 0.1437, 0.253, 0.161, 0.2661, 0.1742, 0.2421, 0.1437, 0.253, 0.1742, 0.2421, 0.1608, 0.2313, 0.093, 0.3012, 0.07464, 0.3236, 0.08603, 0.3398, 0.093, 0.3012, 0.08603, 0.3398, 0.1104, 0.3304, 0.1312, 0.3498, 0.1365, 0.3342, 0.1163, 0.3245, 0.1312, 0.3498, 0.1163, 0.3245, 0.1104, 0.3304, 0.135, 0.2672, 0.1531, 0.2804, 0.161, 0.2661, 0.135, 0.2672, 0.161, 0.2661, 0.1437, 0.253, 0.104, 0.2604, 0.08427, 0.2389, 0.08217, 0.2423, 0.104, 0.2604, 0.08217, 0.2423, 0.09737, 0.2677, 0.1312, 0.3498, 0.1693, 0.3582, 0.1779, 0.3467, 0.1312, 0.3498, 0.1779, 0.3467, 0.1513, 0.337, 0.1229, 0.2785, 0.104, 0.2604, 0.09737, 0.2677, 0.1229, 0.2785, 0.09737, 0.2677, 0.1076, 0.2872, 0.08427, 0.2389, 0.04688, 0.2275, 0.04378, 0.2402, 0.08427, 0.2389, 0.04378, 0.2402, 0.08217, 0.2423, 0.219, 0.3496, 0.2601, 0.3412, 0.2743, 0.3295, 0.219, 0.3496, 0.2743, 0.3295, 0.2278, 0.3332, 0.1693, 0.3582, 0.219, 0.3496, 0.2278, 0.3332, 0.1693, 0.3582, 0.2278, 0.3332, 0.1779, 0.3467, 0.9194, 0.8871, 0.9064, 0.8648, 0.8955, 0.8629, 0.9194, 0.8871, 0.8955, 0.8629, 0.9084, 0.8855, 0.9064, 0.8648, 0.8823, 0.8323, 0.8704, 0.8305, 0.9064, 0.8648, 0.8704, 0.8305, 0.8955, 0.8629, 0.1512, 0.316, 0.1407, 0.3153, 0.1358, 0.3207, 0.1512, 0.316, 0.1358, 0.3207, 0.1448, 0.3257, 0.1197, 0.3212, 0.1312, 0.3261, 0.1358, 0.3207, 0.1197, 0.3212, 0.1358, 0.3207, 0.128, 0.3127, 0.1155, 0.3083, 0.1197, 0.3212, 0.128, 0.3127, 0.1155, 0.3083, 0.128, 0.3127, 0.1194, 0.3048, 0.093, 0.3012, 0.1057, 0.304, 0.1125, 0.2976, 0.093, 0.3012, 0.1125, 0.2976, 0.1076, 0.2872, 0.164, 0.3116, 0.1512, 0.316, 0.1448, 0.3257, 0.164, 0.3116, 0.1448, 0.3257, 0.1513, 0.337, 0.1057, 0.304, 0.1155, 0.3083, 0.1194, 0.3048, 0.1057, 0.304, 0.1194, 0.3048, 0.1125, 0.2976, 0.164, 0.3116, 0.1862, 0.3341, 0.1959, 0.3187, 0.164, 0.3116, 0.1959, 0.3187, 0.1714, 0.295, 0.104, 0.2604, 0.1079, 0.2529, 0.08427, 0.2389, 0.144, 0.2928, 0.164, 0.3116, 0.1714, 0.295, 0.144, 0.2928, 0.1714, 0.295, 0.1531, 0.2804, 0.1437, 0.253, 0.1142, 0.2461, 0.1079, 0.2529, 0.1437, 0.253, 0.1079, 0.2529, 0.135, 0.2672, 0.2374, 0.3189, 0.2883, 0.3181, 0.302, 0.3072, 0.2374, 0.3189, 0.302, 0.3072, 0.2482, 0.3051, 0.1862, 0.3341, 0.2374, 0.3189, 0.2482, 0.3051, 0.1862, 0.3341, 0.2482, 0.3051, 0.1959, 0.3187, 0.8975, 0.8838, 0.8843, 0.8611, 0.8729, 0.8595, 0.8975, 0.8838, 0.8729, 0.8595, 0.8866, 0.8822, 0.8843, 0.8611, 0.8587, 0.8288, 0.847, 0.828, 0.8843, 0.8611, 0.847, 0.828, 0.8729, 0.8595, 0.1229, 0.2785, 0.144, 0.2928, 0.1531, 0.2804, 0.1229, 0.2785, 0.1531, 0.2804, 0.135, 0.2672, 0.3038, 0.1922, 0.3404, 0.1624, 0.3423, 0.1929, 0.3038, 0.1922, 0.3423, 0.1929, 0.3423, 0.1922, 0.05783, 0.2656, 0.0606, 0.2493, 0.0409, 0.2526, 0.05783, 0.2656, 0.0409, 0.2526, 0.04371, 0.2783, 0.08468, 0.2599, 0.08027, 0.2459, 0.0606, 0.2493, 0.08468, 0.2599, 0.0606, 0.2493, 0.05783, 0.2656, 0.05783, 0.2656, 0.06867, 0.27, 0.07866, 0.2659, 0.05783, 0.2656, 0.07866, 0.2659, 0.08468, 0.2599, 0.07191, 0.2873, 0.05783, 0.2656, 0.04371, 0.2783, 0.07191, 0.2873, 0.04371, 0.2783, 0.05455, 0.3003, 0.08083, 0.2732, 0.07866, 0.2659, 0.06867, 0.27, 0.08083, 0.2732, 0.06867, 0.27, 0.07336, 0.2794, 0.07191, 0.2873, 0.07336, 0.2794, 0.06867, 0.27, 0.07191, 0.2873, 0.06867, 0.27, 0.05783, 0.2656, 0.08468, 0.2599, 0.07866, 0.2659, 0.08083, 0.2732, 0.08468, 0.2599, 0.08083, 0.2732, 0.08902, 0.2739, 0.08902, 0.2739, 0.08083, 0.2732, 0.07336, 0.2794, 0.08902, 0.2739, 0.07336, 0.2794, 0.07191, 0.2873, 0.1714, 0.295, 0.1783, 0.2792, 0.2057, 0.3023, 0.1714, 0.295, 0.2057, 0.3023, 0.1959, 0.3187, 0.1346, 0.2157, 0.1142, 0.2461, 0.08901, 0.2311, 0.1346, 0.2157, 0.08901, 0.2311, 0.1094, 0.2007, 0.09737, 0.2677, 0.08908, 0.2739, 0.0803, 0.2459, 0.09737, 0.2677, 0.0803, 0.2459, 0.08217, 0.2423, 0.1513, 0.337, 0.164, 0.3116, 0.1862, 0.3341, 0.1513, 0.337, 0.1862, 0.3341, 0.1779, 0.3467, 0.1142, 0.2461, 0.1079, 0.2529, 0.08969, 0.2314, 0.1531, 0.2804, 0.161, 0.2661, 0.1783, 0.2792, 0.1531, 0.2804, 0.1783, 0.2792, 0.1714, 0.295, 0.144, 0.2928, 0.164, 0.3116, 0.1512, 0.316, 0.144, 0.2928, 0.1512, 0.316, 0.1386, 0.2996, 0.1608, 0.2313, 0.1437, 0.253, 0.1142, 0.2461, 0.1608, 0.2313, 0.1142, 0.2461, 0.1346, 0.2157, 0.1076, 0.2872, 0.093, 0.3012, 0.08908, 0.2739, 0.1076, 0.2872, 0.08908, 0.2739, 0.09737, 0.2677, 0.135, 0.2672, 0.1229, 0.2785, 0.104, 0.2604, 0.135, 0.2672, 0.104, 0.2604, 0.1079, 0.2529, 0.1312, 0.3498, 0.1693, 0.3582, 0.1296, 0.3776, 0.1312, 0.3498, 0.1296, 0.3776, 0.09866, 0.3556, 0.1783, 0.2792, 0.1875, 0.2532, 0.229, 0.2629, 0.1783, 0.2792, 0.229, 0.2629, 0.2057, 0.3023, 0.08217, 0.2423, 0.0803, 0.2459, 0.04081, 0.2521, 0.08217, 0.2423, 0.04081, 0.2521, 0.04378, 0.2402, 0.1104, 0.3304, 0.1312, 0.3498, 0.09866, 0.3556, 0.1104, 0.3304, 0.09866, 0.3556, 0.08603, 0.3398, 0.161, 0.2661, 0.1742, 0.2421, 0.1875, 0.2532, 0.161, 0.2661, 0.1875, 0.2532, 0.1783, 0.2792, 0.093, 0.3012, 0.07464, 0.3236, 0.05479, 0.3006, 0.093, 0.3012, 0.05479, 0.3006, 0.08908, 0.2739, 0.2587, 0.2923, 0.2787, 0.261, 0.3358, 0.2558, 0.2587, 0.2923, 0.3358, 0.2558, 0.3158, 0.2964, 0.1782, 0.3847, 0.219, 0.3496, 0.2601, 0.3412, 0.1782, 0.3847, 0.2601, 0.3412, 0.2335, 0.3847, 0.2278, 0.3332, 0.2374, 0.3189, 0.2883, 0.3181, 0.2278, 0.3332, 0.2883, 0.3181, 0.2743, 0.3295, 0.2482, 0.3051, 0.2587, 0.2923, 0.3158, 0.2964, 0.2482, 0.3051, 0.3158, 0.2964, 0.302, 0.3072, 0.2057, 0.3023, 0.229, 0.2629, 0.2787, 0.261, 0.2057, 0.3023, 0.2787, 0.261, 0.2587, 0.2923, 0.1296, 0.3776, 0.1693, 0.3582, 0.219, 0.3496, 0.1296, 0.3776, 0.219, 0.3496, 0.1782, 0.3847, 0.1779, 0.3467, 0.1862, 0.3341, 0.2374, 0.3189, 0.1779, 0.3467, 0.2374, 0.3189, 0.2278, 0.3332, 0.1959, 0.3187, 0.2057, 0.3023, 0.2587, 0.2923, 0.1959, 0.3187, 0.2587, 0.2923, 0.2482, 0.3051, 0.8755, 0.8807, 0.847, 0.8853, 0.8264, 0.8609, 0.8755, 0.8807, 0.8264, 0.8609, 0.8616, 0.8579, 0.9495, 0.8844, 0.9194, 0.8871, 0.9064, 0.8648, 0.9495, 0.8844, 0.9064, 0.8648, 0.9329, 0.8603, 0.9084, 0.8855, 0.8975, 0.8838, 0.8843, 0.8611, 0.9084, 0.8855, 0.8843, 0.8611, 0.8955, 0.8629, 0.8866, 0.8822, 0.8755, 0.8807, 0.8616, 0.8579, 0.8866, 0.8822, 0.8616, 0.8579, 0.8729, 0.8595, 0.8616, 0.8579, 0.8264, 0.8609, 0.8013, 0.8298, 0.8616, 0.8579, 0.8013, 0.8298, 0.8354, 0.8271, 0.9329, 0.8603, 0.9064, 0.8648, 0.8823, 0.8323, 0.9329, 0.8603, 0.8823, 0.8323, 0.9107, 0.8288, 0.8955, 0.8629, 0.8843, 0.8611, 0.8587, 0.8288, 0.8955, 0.8629, 0.8587, 0.8288, 0.8704, 0.8305, 0.8729, 0.8595, 0.8616, 0.8579, 0.8354, 0.8271, 0.8729, 0.8595, 0.8354, 0.8271, 0.847, 0.828, 0.1365, 0.3342, 0.1163, 0.3245, 0.1197, 0.3212, 0.1365, 0.3342, 0.1197, 0.3212, 0.1312, 0.3261, 0.1386, 0.2996, 0.1512, 0.316, 0.1407, 0.3153, 0.1386, 0.2996, 0.1407, 0.3153, 0.1357, 0.3032, 0.1448, 0.3257, 0.1365, 0.3342, 0.1312, 0.3261, 0.1448, 0.3257, 0.1312, 0.3261, 0.1358, 0.3207, 0.1199, 0.292, 0.1386, 0.2996, 0.1357, 0.3032, 0.1199, 0.292, 0.1357, 0.3032, 0.1229, 0.301, 0.128, 0.3127, 0.1357, 0.3032, 0.1407, 0.3153, 0.128, 0.3127, 0.1407, 0.3153, 0.1358, 0.3207, 0.1194, 0.3048, 0.1229, 0.301, 0.1357, 0.3032, 0.1194, 0.3048, 0.1357, 0.3032, 0.128, 0.3127, 0.1076, 0.2872, 0.1229, 0.2785, 0.1199, 0.292, 0.1076, 0.2872, 0.1199, 0.292, 0.1125, 0.2976, 0.1104, 0.3304, 0.093, 0.3012, 0.1057, 0.304, 0.1104, 0.3304, 0.1057, 0.304, 0.1163, 0.3245, 0.1229, 0.2785, 0.144, 0.2928, 0.1386, 0.2996, 0.1229, 0.2785, 0.1386, 0.2996, 0.1199, 0.292, 0.1513, 0.337, 0.1312, 0.3498, 0.1365, 0.3342, 0.1513, 0.337, 0.1365, 0.3342, 0.1448, 0.3257, 0.1163, 0.3245, 0.1057, 0.304, 0.1155, 0.3083, 0.1163, 0.3245, 0.1155, 0.3083, 0.1197, 0.3212, 0.1125, 0.2976, 0.1199, 0.292, 0.1229, 0.301, 0.1125, 0.2976, 0.1229, 0.301, 0.1194, 0.3048, 0.1437, 0.253, 0.1608, 0.2313, 0.1742, 0.2421, 0.1437, 0.253, 0.1742, 0.2421, 0.161, 0.2661, 0.093, 0.3012, 0.1104, 0.3304, 0.08603, 0.3398, 0.093, 0.3012, 0.08603, 0.3398, 0.07464, 0.3236, 0.1312, 0.3498, 0.1104, 0.3304, 0.1163, 0.3245, 0.1312, 0.3498, 0.1163, 0.3245, 0.1365, 0.3342, 0.135, 0.2672, 0.1437, 0.253, 0.161, 0.2661, 0.135, 0.2672, 0.161, 0.2661, 0.1531, 0.2804, 0.104, 0.2604, 0.09737, 0.2677, 0.08217, 0.2423, 0.104, 0.2604, 0.08217, 0.2423, 0.08427, 0.2389, 0.1312, 0.3498, 0.1513, 0.337, 0.1779, 0.3467, 0.1312, 0.3498, 0.1779, 0.3467, 0.1693, 0.3582, 0.1229, 0.2785, 0.1076, 0.2872, 0.09737, 0.2677, 0.1229, 0.2785, 0.09737, 0.2677, 0.104, 0.2604, 0.08427, 0.2389, 0.08217, 0.2423, 0.04378, 0.2402, 0.08427, 0.2389, 0.04378, 0.2402, 0.04688, 0.2275, 0.219, 0.3496, 0.2278, 0.3332, 0.2743, 0.3295, 0.219, 0.3496, 0.2743, 0.3295, 0.2601, 0.3412, 0.1693, 0.3582, 0.1779, 0.3467, 0.2278, 0.3332, 0.1693, 0.3582, 0.2278, 0.3332, 0.219, 0.3496, 0.9194, 0.8871, 0.9084, 0.8855, 0.8955, 0.8629, 0.9194, 0.8871, 0.8955, 0.8629, 0.9064, 0.8648, 0.9064, 0.8648, 0.8955, 0.8629, 0.8704, 0.8305, 0.9064, 0.8648, 0.8704, 0.8305, 0.8823, 0.8323, 0.1512, 0.316, 0.1448, 0.3257, 0.1358, 0.3207, 0.1512, 0.316, 0.1358, 0.3207, 0.1407, 0.3153, 0.1197, 0.3212, 0.128, 0.3127, 0.1358, 0.3207, 0.1197, 0.3212, 0.1358, 0.3207, 0.1312, 0.3261, 0.1155, 0.3083, 0.1194, 0.3048, 0.128, 0.3127, 0.1155, 0.3083, 0.128, 0.3127, 0.1197, 0.3212, 0.093, 0.3012, 0.1076, 0.2872, 0.1125, 0.2976, 0.093, 0.3012, 0.1125, 0.2976, 0.1057, 0.304, 0.164, 0.3116, 0.1513, 0.337, 0.1448, 0.3257, 0.164, 0.3116, 0.1448, 0.3257, 0.1512, 0.316, 0.1057, 0.304, 0.1125, 0.2976, 0.1194, 0.3048, 0.1057, 0.304, 0.1194, 0.3048, 0.1155, 0.3083, 0.164, 0.3116, 0.1714, 0.295, 0.1959, 0.3187, 0.164, 0.3116, 0.1959, 0.3187, 0.1862, 0.3341, 0.104, 0.2604, 0.08427, 0.2389, 0.1079, 0.2529, 0.144, 0.2928, 0.1531, 0.2804, 0.1714, 0.295, 0.144, 0.2928, 0.1714, 0.295, 0.164, 0.3116, 0.1437, 0.253, 0.135, 0.2672, 0.1079, 0.2529, 0.1437, 0.253, 0.1079, 0.2529, 0.1142, 0.2461, 0.2374, 0.3189, 0.2482, 0.3051, 0.302, 0.3072, 0.2374, 0.3189, 0.302, 0.3072, 0.2883, 0.3181, 0.1862, 0.3341, 0.1959, 0.3187, 0.2482, 0.3051, 0.1862, 0.3341, 0.2482, 0.3051, 0.2374, 0.3189, 0.8975, 0.8838, 0.8866, 0.8822, 0.8729, 0.8595, 0.8975, 0.8838, 0.8729, 0.8595, 0.8843, 0.8611, 0.8843, 0.8611, 0.8729, 0.8595, 0.847, 0.828, 0.8843, 0.8611, 0.847, 0.828, 0.8587, 0.8288, 0.1229, 0.2785, 0.135, 0.2672, 0.1531, 0.2804, 0.1229, 0.2785, 0.1531, 0.2804, 0.144, 0.2928, 0.3038, 0.1922, 0.3423, 0.1922, 0.3423, 0.1929, 0.3038, 0.1922, 0.3423, 0.1929, 0.3404, 0.1624, 0.05783, 0.2656, 0.04371, 0.2783, 0.0409, 0.2526, 0.05783, 0.2656, 0.0409, 0.2526, 0.0606, 0.2493, 0.08468, 0.2599, 0.05783, 0.2656, 0.0606, 0.2493, 0.08468, 0.2599, 0.0606, 0.2493, 0.08027, 0.2459, 0.05783, 0.2656, 0.08468, 0.2599, 0.07866, 0.2659, 0.05783, 0.2656, 0.07866, 0.2659, 0.06867, 0.27, 0.07191, 0.2873, 0.05455, 0.3003, 0.04371, 0.2783, 0.07191, 0.2873, 0.04371, 0.2783, 0.05783, 0.2656, 0.08083, 0.2732, 0.07336, 0.2794, 0.06867, 0.27, 0.08083, 0.2732, 0.06867, 0.27, 0.07866, 0.2659, 0.07191, 0.2873, 0.05783, 0.2656, 0.06867, 0.27, 0.07191, 0.2873, 0.06867, 0.27, 0.07336, 0.2794, 0.08468, 0.2599, 0.08902, 0.2739, 0.08083, 0.2732, 0.08468, 0.2599, 0.08083, 0.2732, 0.07866, 0.2659, 0.08902, 0.2739, 0.07191, 0.2873, 0.07336, 0.2794, 0.08902, 0.2739, 0.07336, 0.2794, 0.08083, 0.2732, 0.2988, 0.08634, 0.5166, 0.03907, 0.4799, 0.04569, 0.2869, 0.06183, 0.7314, 0.242, 0.7959, 0.2267, 0.8802, 0.3619, 0.825, 0.4179, 0.06281, 0.7476, 0.1012, 0.7272, 0.1012, 0.9268, 0.06281, 0.9473, 0.9912, 0.337, 0.8859, 0.337, 0.8892, 0.03482, 0.9605, 0.03481, 0.8859, 0.337, 0.9912, 0.337, 1.0, 0.5108, 0.8859, 0.5109, 0.2988, 0.08634, 0.2869, 0.06183, 0.0, 0.1584, 0.4274, 0.09303, 0.6672, 0.3953, 0.7289, 0.5016, 0.6572, 0.5019, 0.5986, 0.4096, 0.3624, 0.9783, 0.3134, 0.9783, 0.3172, 0.8598, 0.3377, 0.8598, 0.4288, 0.1158, 0.1665, 0.2303, 0.2641, 0.2567, 0.3771, 0.1874, 0.6537, 0.2643, 0.7585, 0.4884, 0.7289, 0.5016, 0.6672, 0.3953, 0.7072, 0.7089, 0.7278, 0.7086, 0.7276, 0.9297, 0.711, 0.93, 0.6867, 0.629, 0.7072, 0.6285, 0.7057, 0.7085, 0.6852, 0.709, 0.7154, 0.6287, 0.7278, 0.6285, 0.7278, 0.7086, 0.7072, 0.7089, 0.3771, 0.1874, 0.2641, 0.2567, 0.2817, 0.1686, 0.3466, 0.2532, 0.4416, 0.07048, 0.4038, 0.02113, 0.43, 0.0, 0.4593, 0.03817, 0.3466, 0.2532, 0.2817, 0.1686, 0.4038, 0.02113, 0.4416, 0.07048, 0.5986, 0.4096, 0.6572, 0.5019, 0.51, 0.608, 0.4759, 0.5541, 0.6852, 0.709, 0.7057, 0.7085, 0.7072, 0.9265, 0.6907, 0.9269, 0.4469, 0.7789, 0.4572, 0.7823, 0.4572, 0.833, 0.4469, 0.8331, 0.4759, 0.5541, 0.51, 0.608, 0.4841, 0.6285, 0.4593, 0.5895, 0.6907, 0.9269, 0.7072, 0.9265, 0.7054, 0.9655, 0.6949, 0.9658, 0.711, 0.93, 0.7276, 0.9297, 0.7248, 0.9693, 0.7145, 0.9695, 0.9605, 0.03481, 0.8892, 0.03482, 0.9075, 2.787e-06, 0.9422, 0.0, 0.6221, 0.6356, 0.6852, 0.6285, 0.6852, 0.9263, 0.6144, 0.9343, 0.5166, 0.03907, 0.4288, 0.1158, 0.4546, 0.6549, 0.4273, 0.6907, 0.4593, 0.9669, 0.4876, 0.6643, 0.5106, 0.8267, 0.4979, 0.9623, 0.2411, 0.9728, 0.2411, 0.927, 0.257, 0.927, 0.257, 0.9727, 0.4273, 0.6907, 0.4546, 0.6549, 0.4593, 0.6923, 0.446, 0.7098, 0.52, 0.6635, 0.4876, 0.6643, 0.5073, 0.6294, 0.5231, 0.629, 0.6144, 0.9343, 0.6852, 0.9263, 0.6676, 0.9588, 0.633, 0.9627, 0.2707, 0.7949, 0.3134, 0.7245, 0.3127, 0.8941, 0.3036, 0.9091, 0.1665, 0.2303, 0.09277, 0.1631, 0.1498, 0.04915, 0.2235, 0.1164, 0.7314, 0.242, 0.6537, 0.2643, 0.5984, 0.177, 0.6282, 0.07919, 0.8859, 0.5109, 1.0, 0.5108, 1.0, 0.8057, 0.9486, 0.8008, 0.4125, 0.9766, 0.3723, 0.977, 0.3951, 0.8612, 0.4125, 0.8633, 0.4469, 0.8817, 0.4215, 0.8595, 0.4303, 0.7245, 0.4469, 0.747, 0.3723, 0.7245, 0.4215, 0.725, 0.4215, 0.8612, 0.3812, 0.8608, 0.5984, 0.177, 0.6537, 0.2643, 0.5614, 0.3289, 0.5061, 0.2417, 0.7278, 0.7652, 0.7278, 0.6285, 0.7546, 0.6287, 0.7546, 0.7653, 0.52, 0.6635, 0.5582, 0.6626, 0.5422, 0.826, 0.5251, 0.8264, 0.2224, 0.8173, 0.2258, 0.7245, 0.2441, 0.7723, 0.2441, 0.808, 0.5582, 0.6626, 0.6144, 0.9669, 0.5568, 0.9609, 0.5422, 0.826, 0.3453, 0.7245, 0.3723, 0.7245, 0.3578, 0.8598, 0.3433, 0.8598, 0.2441, 0.808, 0.2441, 0.7723, 0.2707, 0.7728, 0.2707, 0.8085, 0.7547, 0.7654, 0.7547, 0.899, 0.7278, 0.8989, 0.7278, 0.7653, 0.1134, 0.9504, 0.1134, 0.9277, 0.1402, 0.9277, 0.1402, 0.9504, 0.1824, 0.9258, 0.1679, 0.7799, 0.2224, 0.7245, 0.2224, 0.9134, 0.1279, 0.7245, 0.1679, 0.7369, 0.1679, 0.9277, 0.1134, 0.8719, 0.7693, 0.7653, 0.7693, 0.9531, 0.7547, 0.9533, 0.7584, 0.7653, 0.7546, 0.7128, 0.7546, 0.6285, 0.7692, 0.6292, 0.7692, 0.7135, 0.784, 0.7654, 0.784, 0.917, 0.7729, 0.9169, 0.7693, 0.7653, 0.4576, 0.7248, 0.4576, 0.7789, 0.4472, 0.7787, 0.4469, 0.7245, 0.313, 0.9102, 0.3054, 0.9167, 0.3036, 0.9091, 0.3127, 0.8941, 0.4274, 0.09303, 0.0, 0.1584, 0.08717, 0.1005, 0.09592, 0.1006, 0.6282, 0.07919, 0.5984, 0.177, 0.5612, 0.1787, 0.5677, 0.1588, 0.1951, 0.9568, 0.2145, 0.9258, 0.2145, 0.9866, 0.2103, 0.9932, 0.1669, 0.9277, 0.1669, 0.9655, 0.1402, 0.9664, 0.1402, 0.9285, 0.1012, 0.7272, 0.1134, 0.7245, 0.1134, 0.9242, 0.1012, 0.9268, 0.7289, 0.5016, 0.7585, 0.4884, 0.8859, 0.6154, 0.8563, 0.6285, 0.06281, 0.936, 0.0, 0.9246, 2.667e-08, 0.7245, 0.06281, 0.736, 0.4502, 0.8817, 0.4502, 0.9651, 0.4215, 0.9143, 0.4215, 0.898, 0.1928, 0.9778, 0.1951, 0.9938, 0.1702, 1.0, 0.1679, 0.984, 0.1951, 0.9258, 0.1928, 0.9778, 0.1679, 0.984, 0.1702, 0.9319, 0.7533, 0.899, 0.7533, 0.9822, 0.7278, 0.983, 0.7278, 0.8998, 0.6522, 0.0, 0.6282, 0.07919, 0.5677, 0.1588, 0.5732, 0.142, 0.09277, 0.1631, 0.4274, 0.09303, 0.09592, 0.1006, 0.1063, 0.1007, 0.3134, 0.9293, 0.3075, 0.9256, 0.3054, 0.9167, 0.313, 0.9102, 0.1134, 0.9697, 0.1134, 0.9504, 0.1402, 0.9504, 0.1402, 0.9696, 0.2441, 0.8501, 0.2441, 0.808, 0.2707, 0.8085, 0.2707, 0.8506, 0.3134, 0.7245, 0.3453, 0.7245, 0.3433, 0.8598, 0.3262, 0.8598, 0.2424, 0.927, 0.2224, 0.8173, 0.2441, 0.808, 0.2441, 0.8501, 0.4876, 0.6643, 0.52, 0.6635, 0.5251, 0.8264, 0.5106, 0.8267, 0.7959, 0.2267, 0.7314, 0.242, 0.6282, 0.07919, 0.6522, 0.0, 0.5582, 0.6626, 0.52, 0.6635, 0.5231, 0.629, 0.5418, 0.6285, 0.4043, 0.7209, 0.4273, 0.6907, 0.446, 0.7098, 0.4348, 0.7245, 0.2224, 0.9728, 0.2224, 0.927, 0.2411, 0.927, 0.2411, 0.9728, 0.4799, 0.04569, 0.5166, 0.03907, 0.4273, 0.6907, 0.4043, 0.7209, 0.1665, 0.2303, 0.2988, 0.08634, 0.4274, 0.09303, 0.09277, 0.1631, 0.6537, 0.2643, 0.7314, 0.242, 0.825, 0.4179, 0.7585, 0.4884, 0.1665, 0.2303, 0.4288, 0.1158, 0.5166, 0.03907, 0.2988, 0.08634, 0.1714, 0.295, 0.2057, 0.3023, 0.1959, 0.3187, 0.1714, 0.295, 0.1783, 0.2792, 0.2057, 0.3023, 0.1346, 0.2157, 0.08901, 0.2311, 0.1094, 0.2007, 0.1346, 0.2157, 0.1142, 0.2461, 0.08901, 0.2311, 0.09737, 0.2677, 0.0803, 0.2459, 0.08217, 0.2423, 0.09737, 0.2677, 0.08908, 0.2739, 0.0803, 0.2459, 0.1513, 0.337, 0.1862, 0.3341, 0.1779, 0.3467, 0.1513, 0.337, 0.164, 0.3116, 0.1862, 0.3341, 0.1142, 0.2461, 0.1079, 0.2529, 0.08969, 0.2314, 0.1531, 0.2804, 0.1783, 0.2792, 0.1714, 0.295, 0.1531, 0.2804, 0.161, 0.2661, 0.1783, 0.2792, 0.144, 0.2928, 0.1512, 0.316, 0.1386, 0.2996, 0.144, 0.2928, 0.164, 0.3116, 0.1512, 0.316, 0.1608, 0.2313, 0.1142, 0.2461, 0.1346, 0.2157, 0.1608, 0.2313, 0.1437, 0.253, 0.1142, 0.2461, 0.1076, 0.2872, 0.08908, 0.2739, 0.09737, 0.2677, 0.093, 0.3012, 0.08908, 0.2739, 0.1076, 0.2872, 0.135, 0.2672, 0.104, 0.2604, 0.1079, 0.2529, 0.135, 0.2672, 0.1229, 0.2785, 0.104, 0.2604, 0.1312, 0.3498, 0.1296, 0.3776, 0.09866, 0.3556, 0.1312, 0.3498, 0.1693, 0.3582, 0.1296, 0.3776, 0.1783, 0.2792, 0.229, 0.2629, 0.2057, 0.3023, 0.1783, 0.2792, 0.1875, 0.2532, 0.229, 0.2629, 0.08217, 0.2423, 0.04081, 0.2521, 0.04378, 0.2402, 0.08217, 0.2423, 0.0803, 0.2459, 0.04081, 0.2521, 0.1104, 0.3304, 0.09866, 0.3556, 0.08603, 0.3398, 0.1104, 0.3304, 0.1312, 0.3498, 0.09866, 0.3556, 0.161, 0.2661, 0.1875, 0.2532, 0.1783, 0.2792, 0.161, 0.2661, 0.1742, 0.2421, 0.1875, 0.2532, 0.093, 0.3012, 0.05479, 0.3006, 0.08908, 0.2739, 0.093, 0.3012, 0.07464, 0.3236, 0.05479, 0.3006, 0.2587, 0.2923, 0.3358, 0.2558, 0.3158, 0.2964, 0.2587, 0.2923, 0.2787, 0.261, 0.3358, 0.2558, 0.1782, 0.3847, 0.2601, 0.3412, 0.2335, 0.3847, 0.1782, 0.3847, 0.219, 0.3496, 0.2601, 0.3412, 0.2278, 0.3332, 0.2883, 0.3181, 0.2743, 0.3295, 0.2278, 0.3332, 0.2374, 0.3189, 0.2883, 0.3181, 0.2482, 0.3051, 0.3158, 0.2964, 0.302, 0.3072, 0.2482, 0.3051, 0.2587, 0.2923, 0.3158, 0.2964, 0.2057, 0.3023, 0.2787, 0.261, 0.2587, 0.2923, 0.2057, 0.3023, 0.229, 0.2629, 0.2787, 0.261, 0.1296, 0.3776, 0.219, 0.3496, 0.1782, 0.3847, 0.1296, 0.3776, 0.1693, 0.3582, 0.219, 0.3496, 0.1779, 0.3467, 0.2374, 0.3189, 0.2278, 0.3332, 0.1779, 0.3467, 0.1862, 0.3341, 0.2374, 0.3189, 0.1959, 0.3187, 0.2587, 0.2923, 0.2482, 0.3051, 0.1959, 0.3187, 0.2057, 0.3023, 0.2587, 0.2923, 0.8755, 0.8807, 0.8264, 0.8609, 0.8616, 0.8579, 0.8755, 0.8807, 0.847, 0.8853, 0.8264, 0.8609, 0.9495, 0.8844, 0.9064, 0.8648, 0.9329, 0.8603, 0.9495, 0.8844, 0.9194, 0.8871, 0.9064, 0.8648, 0.9084, 0.8855, 0.8843, 0.8611, 0.8955, 0.8629, 0.9084, 0.8855, 0.8975, 0.8838, 0.8843, 0.8611, 0.8866, 0.8822, 0.8616, 0.8579, 0.8729, 0.8595, 0.8866, 0.8822, 0.8755, 0.8807, 0.8616, 0.8579, 0.8616, 0.8579, 0.8013, 0.8298, 0.8354, 0.8271, 0.8616, 0.8579, 0.8264, 0.8609, 0.8013, 0.8298, 0.9329, 0.8603, 0.8823, 0.8323, 0.9107, 0.8288, 0.9329, 0.8603, 0.9064, 0.8648, 0.8823, 0.8323, 0.8955, 0.8629, 0.8587, 0.8288, 0.8704, 0.8305, 0.8955, 0.8629, 0.8843, 0.8611, 0.8587, 0.8288, 0.8729, 0.8595, 0.8354, 0.8271, 0.847, 0.828, 0.8729, 0.8595, 0.8616, 0.8579, 0.8354, 0.8271, 0.1365, 0.3342, 0.1197, 0.3212, 0.1312, 0.3261, 0.1365, 0.3342, 0.1163, 0.3245, 0.1197, 0.3212, 0.1386, 0.2996, 0.1407, 0.3153, 0.1357, 0.3032, 0.1386, 0.2996, 0.1512, 0.316, 0.1407, 0.3153, 0.1448, 0.3257, 0.1312, 0.3261, 0.1358, 0.3207, 0.1448, 0.3257, 0.1365, 0.3342, 0.1312, 0.3261, 0.1199, 0.292, 0.1357, 0.3032, 0.1229, 0.301, 0.1199, 0.292, 0.1386, 0.2996, 0.1357, 0.3032, 0.128, 0.3127, 0.1407, 0.3153, 0.1358, 0.3207, 0.128, 0.3127, 0.1357, 0.3032, 0.1407, 0.3153, 0.1194, 0.3048, 0.1357, 0.3032, 0.128, 0.3127, 0.1194, 0.3048, 0.1229, 0.301, 0.1357, 0.3032, 0.1076, 0.2872, 0.1199, 0.292, 0.1125, 0.2976, 0.1076, 0.2872, 0.1229, 0.2785, 0.1199, 0.292, 0.1104, 0.3304, 0.1057, 0.304, 0.1163, 0.3245, 0.093, 0.3012, 0.1057, 0.304, 0.1104, 0.3304, 0.1229, 0.2785, 0.1386, 0.2996, 0.1199, 0.292, 0.1229, 0.2785, 0.144, 0.2928, 0.1386, 0.2996, 0.1513, 0.337, 0.1365, 0.3342, 0.1448, 0.3257, 0.1513, 0.337, 0.1312, 0.3498, 0.1365, 0.3342, 0.1163, 0.3245, 0.1155, 0.3083, 0.1197, 0.3212, 0.1163, 0.3245, 0.1057, 0.304, 0.1155, 0.3083, 0.1125, 0.2976, 0.1229, 0.301, 0.1194, 0.3048, 0.1125, 0.2976, 0.1199, 0.292, 0.1229, 0.301, 0.1437, 0.253, 0.1742, 0.2421, 0.161, 0.2661, 0.1437, 0.253, 0.1608, 0.2313, 0.1742, 0.2421, 0.093, 0.3012, 0.08603, 0.3398, 0.07464, 0.3236, 0.093, 0.3012, 0.1104, 0.3304, 0.08603, 0.3398, 0.1312, 0.3498, 0.1163, 0.3245, 0.1365, 0.3342, 0.1312, 0.3498, 0.1104, 0.3304, 0.1163, 0.3245, 0.135, 0.2672, 0.161, 0.2661, 0.1531, 0.2804, 0.135, 0.2672, 0.1437, 0.253, 0.161, 0.2661, 0.104, 0.2604, 0.08217, 0.2423, 0.08427, 0.2389, 0.104, 0.2604, 0.09737, 0.2677, 0.08217, 0.2423, 0.1312, 0.3498, 0.1779, 0.3467, 0.1693, 0.3582, 0.1312, 0.3498, 0.1513, 0.337, 0.1779, 0.3467, 0.1229, 0.2785, 0.09737, 0.2677, 0.104, 0.2604, 0.1229, 0.2785, 0.1076, 0.2872, 0.09737, 0.2677, 0.08427, 0.2389, 0.04378, 0.2402, 0.04688, 0.2275, 0.08427, 0.2389, 0.08217, 0.2423, 0.04378, 0.2402, 0.219, 0.3496, 0.2743, 0.3295, 0.2601, 0.3412, 0.219, 0.3496, 0.2278, 0.3332, 0.2743, 0.3295, 0.1693, 0.3582, 0.2278, 0.3332, 0.219, 0.3496, 0.1693, 0.3582, 0.1779, 0.3467, 0.2278, 0.3332, 0.9194, 0.8871, 0.8955, 0.8629, 0.9064, 0.8648, 0.9194, 0.8871, 0.9084, 0.8855, 0.8955, 0.8629, 0.9064, 0.8648, 0.8704, 0.8305, 0.8823, 0.8323, 0.9064, 0.8648, 0.8955, 0.8629, 0.8704, 0.8305, 0.1512, 0.316, 0.1358, 0.3207, 0.1407, 0.3153, 0.1512, 0.316, 0.1448, 0.3257, 0.1358, 0.3207, 0.1197, 0.3212, 0.1358, 0.3207, 0.1312, 0.3261, 0.1197, 0.3212, 0.128, 0.3127, 0.1358, 0.3207, 0.1155, 0.3083, 0.128, 0.3127, 0.1197, 0.3212, 0.1155, 0.3083, 0.1194, 0.3048, 0.128, 0.3127, 0.093, 0.3012, 0.1125, 0.2976, 0.1057, 0.304, 0.093, 0.3012, 0.1076, 0.2872, 0.1125, 0.2976, 0.164, 0.3116, 0.1448, 0.3257, 0.1512, 0.316, 0.164, 0.3116, 0.1513, 0.337, 0.1448, 0.3257, 0.1057, 0.304, 0.1194, 0.3048, 0.1155, 0.3083, 0.1057, 0.304, 0.1125, 0.2976, 0.1194, 0.3048, 0.164, 0.3116, 0.1959, 0.3187, 0.1862, 0.3341, 0.164, 0.3116, 0.1714, 0.295, 0.1959, 0.3187, 0.104, 0.2604, 0.08427, 0.2389, 0.1079, 0.2529, 0.144, 0.2928, 0.1714, 0.295, 0.164, 0.3116, 0.144, 0.2928, 0.1531, 0.2804, 0.1714, 0.295, 0.1437, 0.253, 0.1079, 0.2529, 0.1142, 0.2461, 0.1437, 0.253, 0.135, 0.2672, 0.1079, 0.2529, 0.2374, 0.3189, 0.302, 0.3072, 0.2883, 0.3181, 0.2374, 0.3189, 0.2482, 0.3051, 0.302, 0.3072, 0.1862, 0.3341, 0.2482, 0.3051, 0.2374, 0.3189, 0.1862, 0.3341, 0.1959, 0.3187, 0.2482, 0.3051, 0.8975, 0.8838, 0.8729, 0.8595, 0.8843, 0.8611, 0.8975, 0.8838, 0.8866, 0.8822, 0.8729, 0.8595, 0.8843, 0.8611, 0.847, 0.828, 0.8587, 0.8288, 0.8843, 0.8611, 0.8729, 0.8595, 0.847, 0.828, 0.1229, 0.2785, 0.1531, 0.2804, 0.144, 0.2928, 0.1229, 0.2785, 0.135, 0.2672, 0.1531, 0.2804, 0.3038, 0.1922, 0.3423, 0.1929, 0.3404, 0.1624, 0.3038, 0.1922, 0.3423, 0.1922, 0.3423, 0.1929, 0.05783, 0.2656, 0.0409, 0.2526, 0.0606, 0.2493, 0.05783, 0.2656, 0.04371, 0.2783, 0.0409, 0.2526, 0.08468, 0.2599, 0.0606, 0.2493, 0.08027, 0.2459, 0.08468, 0.2599, 0.05783, 0.2656, 0.0606, 0.2493, 0.05783, 0.2656, 0.07866, 0.2659, 0.06867, 0.27, 0.05783, 0.2656, 0.08468, 0.2599, 0.07866, 0.2659, 0.07191, 0.2873, 0.04371, 0.2783, 0.05783, 0.2656, 0.07191, 0.2873, 0.05455, 0.3003, 0.04371, 0.2783, 0.08083, 0.2732, 0.06867, 0.27, 0.07866, 0.2659, 0.08083, 0.2732, 0.07336, 0.2794, 0.06867, 0.27, 0.07191, 0.2873, 0.06867, 0.27, 0.07336, 0.2794, 0.07191, 0.2873, 0.05783, 0.2656, 0.06867, 0.27, 0.08468, 0.2599, 0.08083, 0.2732, 0.07866, 0.2659, 0.08468, 0.2599, 0.08902, 0.2739, 0.08083, 0.2732, 0.08902, 0.2739, 0.07336, 0.2794, 0.08083, 0.2732, 0.08902, 0.2739, 0.07191, 0.2873, 0.07336, 0.2794, 0.1714, 0.295, 0.2057, 0.3023, 0.1783, 0.2792, 0.1714, 0.295, 0.1959, 0.3187, 0.2057, 0.3023, 0.1346, 0.2157, 0.08901, 0.2311, 0.1142, 0.2461, 0.1346, 0.2157, 0.1094, 0.2007, 0.08901, 0.2311, 0.09737, 0.2677, 0.0803, 0.2459, 0.08908, 0.2739, 0.09737, 0.2677, 0.08217, 0.2423, 0.0803, 0.2459, 0.1513, 0.337, 0.1862, 0.3341, 0.164, 0.3116, 0.1513, 0.337, 0.1779, 0.3467, 0.1862, 0.3341, 0.1142, 0.2461, 0.08969, 0.2314, 0.1079, 0.2529, 0.1531, 0.2804, 0.1783, 0.2792, 0.161, 0.2661, 0.1531, 0.2804, 0.1714, 0.295, 0.1783, 0.2792, 0.144, 0.2928, 0.1512, 0.316, 0.164, 0.3116, 0.144, 0.2928, 0.1386, 0.2996, 0.1512, 0.316, 0.1608, 0.2313, 0.1142, 0.2461, 0.1437, 0.253, 0.1608, 0.2313, 0.1346, 0.2157, 0.1142, 0.2461, 0.1076, 0.2872, 0.08908, 0.2739, 0.093, 0.3012, 0.1076, 0.2872, 0.09737, 0.2677, 0.08908, 0.2739, 0.135, 0.2672, 0.104, 0.2604, 0.1229, 0.2785, 0.135, 0.2672, 0.1079, 0.2529, 0.104, 0.2604, 0.1312, 0.3498, 0.1296, 0.3776, 0.1693, 0.3582, 0.1312, 0.3498, 0.09866, 0.3556, 0.1296, 0.3776, 0.1783, 0.2792, 0.229, 0.2629, 0.1875, 0.2532, 0.1783, 0.2792, 0.2057, 0.3023, 0.229, 0.2629, 0.08217, 0.2423, 0.04081, 0.2521, 0.0803, 0.2459, 0.08217, 0.2423, 0.04378, 0.2402, 0.04081, 0.2521, 0.1104, 0.3304, 0.09866, 0.3556, 0.1312, 0.3498, 0.1104, 0.3304, 0.08603, 0.3398, 0.09866, 0.3556, 0.161, 0.2661, 0.1875, 0.2532, 0.1742, 0.2421, 0.161, 0.2661, 0.1783, 0.2792, 0.1875, 0.2532, 0.093, 0.3012, 0.05479, 0.3006, 0.07464, 0.3236, 0.093, 0.3012, 0.08908, 0.2739, 0.05479, 0.3006, 0.2587, 0.2923, 0.3358, 0.2558, 0.2787, 0.261, 0.2587, 0.2923, 0.3158, 0.2964, 0.3358, 0.2558, 0.1782, 0.3847, 0.2601, 0.3412, 0.219, 0.3496, 0.1782, 0.3847, 0.2335, 0.3847, 0.2601, 0.3412, 0.2278, 0.3332, 0.2883, 0.3181, 0.2374, 0.3189, 0.2278, 0.3332, 0.2743, 0.3295, 0.2883, 0.3181, 0.2482, 0.3051, 0.3158, 0.2964, 0.2587, 0.2923, 0.2482, 0.3051, 0.302, 0.3072, 0.3158, 0.2964, 0.2057, 0.3023, 0.2787, 0.261, 0.229, 0.2629, 0.2057, 0.3023, 0.2587, 0.2923, 0.2787, 0.261, 0.1296, 0.3776, 0.219, 0.3496, 0.1693, 0.3582, 0.1296, 0.3776, 0.1782, 0.3847, 0.219, 0.3496, 0.1779, 0.3467, 0.2374, 0.3189, 0.1862, 0.3341, 0.1779, 0.3467, 0.2278, 0.3332, 0.2374, 0.3189, 0.1959, 0.3187, 0.2587, 0.2923, 0.2057, 0.3023, 0.1959, 0.3187, 0.2482, 0.3051, 0.2587, 0.2923, 0.8755, 0.8807, 0.8264, 0.8609, 0.847, 0.8853, 0.8755, 0.8807, 0.8616, 0.8579, 0.8264, 0.8609, 0.9495, 0.8844, 0.9064, 0.8648, 0.9194, 0.8871, 0.9495, 0.8844, 0.9329, 0.8603, 0.9064, 0.8648, 0.9084, 0.8855, 0.8843, 0.8611, 0.8975, 0.8838, 0.9084, 0.8855, 0.8955, 0.8629, 0.8843, 0.8611, 0.8866, 0.8822, 0.8616, 0.8579, 0.8755, 0.8807, 0.8866, 0.8822, 0.8729, 0.8595, 0.8616, 0.8579, 0.8616, 0.8579, 0.8013, 0.8298, 0.8264, 0.8609, 0.8616, 0.8579, 0.8354, 0.8271, 0.8013, 0.8298, 0.9329, 0.8603, 0.8823, 0.8323, 0.9064, 0.8648, 0.9329, 0.8603, 0.9107, 0.8288, 0.8823, 0.8323, 0.8955, 0.8629, 0.8587, 0.8288, 0.8843, 0.8611, 0.8955, 0.8629, 0.8704, 0.8305, 0.8587, 0.8288, 0.8729, 0.8595, 0.8354, 0.8271, 0.8616, 0.8579, 0.8729, 0.8595, 0.847, 0.828, 0.8354, 0.8271, 0.1365, 0.3342, 0.1197, 0.3212, 0.1163, 0.3245, 0.1365, 0.3342, 0.1312, 0.3261, 0.1197, 0.3212, 0.1386, 0.2996, 0.1407, 0.3153, 0.1512, 0.316, 0.1386, 0.2996, 0.1357, 0.3032, 0.1407, 0.3153, 0.1448, 0.3257, 0.1312, 0.3261, 0.1365, 0.3342, 0.1448, 0.3257, 0.1358, 0.3207, 0.1312, 0.3261, 0.1199, 0.292, 0.1357, 0.3032, 0.1386, 0.2996, 0.1199, 0.292, 0.1229, 0.301, 0.1357, 0.3032, 0.128, 0.3127, 0.1407, 0.3153, 0.1357, 0.3032, 0.128, 0.3127, 0.1358, 0.3207, 0.1407, 0.3153, 0.1194, 0.3048, 0.1357, 0.3032, 0.1229, 0.301, 0.1194, 0.3048, 0.128, 0.3127, 0.1357, 0.3032, 0.1076, 0.2872, 0.1199, 0.292, 0.1229, 0.2785, 0.1076, 0.2872, 0.1125, 0.2976, 0.1199, 0.292, 0.1104, 0.3304, 0.1057, 0.304, 0.093, 0.3012, 0.1104, 0.3304, 0.1163, 0.3245, 0.1057, 0.304, 0.1229, 0.2785, 0.1386, 0.2996, 0.144, 0.2928, 0.1229, 0.2785, 0.1199, 0.292, 0.1386, 0.2996, 0.1513, 0.337, 0.1365, 0.3342, 0.1312, 0.3498, 0.1513, 0.337, 0.1448, 0.3257, 0.1365, 0.3342, 0.1163, 0.3245, 0.1155, 0.3083, 0.1057, 0.304, 0.1163, 0.3245, 0.1197, 0.3212, 0.1155, 0.3083, 0.1125, 0.2976, 0.1229, 0.301, 0.1199, 0.292, 0.1125, 0.2976, 0.1194, 0.3048, 0.1229, 0.301, 0.1437, 0.253, 0.1742, 0.2421, 0.1608, 0.2313, 0.1437, 0.253, 0.161, 0.2661, 0.1742, 0.2421, 0.093, 0.3012, 0.08603, 0.3398, 0.1104, 0.3304, 0.093, 0.3012, 0.07464, 0.3236, 0.08603, 0.3398, 0.1312, 0.3498, 0.1163, 0.3245, 0.1104, 0.3304, 0.1312, 0.3498, 0.1365, 0.3342, 0.1163, 0.3245, 0.135, 0.2672, 0.161, 0.2661, 0.1437, 0.253, 0.135, 0.2672, 0.1531, 0.2804, 0.161, 0.2661, 0.104, 0.2604, 0.08217, 0.2423, 0.09737, 0.2677, 0.104, 0.2604, 0.08427, 0.2389, 0.08217, 0.2423, 0.1312, 0.3498, 0.1779, 0.3467, 0.1513, 0.337, 0.1312, 0.3498, 0.1693, 0.3582, 0.1779, 0.3467, 0.1229, 0.2785, 0.09737, 0.2677, 0.1076, 0.2872, 0.1229, 0.2785, 0.104, 0.2604, 0.09737, 0.2677, 0.08427, 0.2389, 0.04378, 0.2402, 0.08217, 0.2423, 0.08427, 0.2389, 0.04688, 0.2275, 0.04378, 0.2402, 0.219, 0.3496, 0.2743, 0.3295, 0.2278, 0.3332, 0.219, 0.3496, 0.2601, 0.3412, 0.2743, 0.3295, 0.1693, 0.3582, 0.2278, 0.3332, 0.1779, 0.3467, 0.1693, 0.3582, 0.219, 0.3496, 0.2278, 0.3332, 0.9194, 0.8871, 0.8955, 0.8629, 0.9084, 0.8855, 0.9194, 0.8871, 0.9064, 0.8648, 0.8955, 0.8629, 0.9064, 0.8648, 0.8704, 0.8305, 0.8955, 0.8629, 0.9064, 0.8648, 0.8823, 0.8323, 0.8704, 0.8305, 0.1512, 0.316, 0.1358, 0.3207, 0.1448, 0.3257, 0.1512, 0.316, 0.1407, 0.3153, 0.1358, 0.3207, 0.1197, 0.3212, 0.1358, 0.3207, 0.128, 0.3127, 0.1197, 0.3212, 0.1312, 0.3261, 0.1358, 0.3207, 0.1155, 0.3083, 0.128, 0.3127, 0.1194, 0.3048, 0.1155, 0.3083, 0.1197, 0.3212, 0.128, 0.3127, 0.093, 0.3012, 0.1125, 0.2976, 0.1076, 0.2872, 0.093, 0.3012, 0.1057, 0.304, 0.1125, 0.2976, 0.164, 0.3116, 0.1448, 0.3257, 0.1513, 0.337, 0.164, 0.3116, 0.1512, 0.316, 0.1448, 0.3257, 0.1057, 0.304, 0.1194, 0.3048, 0.1125, 0.2976, 0.1057, 0.304, 0.1155, 0.3083, 0.1194, 0.3048, 0.164, 0.3116, 0.1959, 0.3187, 0.1714, 0.295, 0.164, 0.3116, 0.1862, 0.3341, 0.1959, 0.3187, 0.104, 0.2604, 0.1079, 0.2529, 0.08427, 0.2389, 0.144, 0.2928, 0.1714, 0.295, 0.1531, 0.2804, 0.144, 0.2928, 0.164, 0.3116, 0.1714, 0.295, 0.1437, 0.253, 0.1079, 0.2529, 0.135, 0.2672, 0.1437, 0.253, 0.1142, 0.2461, 0.1079, 0.2529, 0.2374, 0.3189, 0.302, 0.3072, 0.2482, 0.3051, 0.2374, 0.3189, 0.2883, 0.3181, 0.302, 0.3072, 0.1862, 0.3341, 0.2482, 0.3051, 0.1959, 0.3187, 0.1862, 0.3341, 0.2374, 0.3189, 0.2482, 0.3051, 0.8975, 0.8838, 0.8729, 0.8595, 0.8866, 0.8822, 0.8975, 0.8838, 0.8843, 0.8611, 0.8729, 0.8595, 0.8843, 0.8611, 0.847, 0.828, 0.8729, 0.8595, 0.8843, 0.8611, 0.8587, 0.8288, 0.847, 0.828, 0.1229, 0.2785, 0.1531, 0.2804, 0.135, 0.2672, 0.1229, 0.2785, 0.144, 0.2928, 0.1531, 0.2804, 0.3038, 0.1922, 0.3423, 0.1929, 0.3423, 0.1922, 0.3038, 0.1922, 0.3404, 0.1624, 0.3423, 0.1929, 0.05783, 0.2656, 0.0409, 0.2526, 0.04371, 0.2783, 0.05783, 0.2656, 0.0606, 0.2493, 0.0409, 0.2526, 0.08468, 0.2599, 0.0606, 0.2493, 0.05783, 0.2656, 0.08468, 0.2599, 0.08027, 0.2459, 0.0606, 0.2493, 0.05783, 0.2656, 0.07866, 0.2659, 0.08468, 0.2599, 0.05783, 0.2656, 0.06867, 0.27, 0.07866, 0.2659, 0.07191, 0.2873, 0.04371, 0.2783, 0.05455, 0.3003, 0.07191, 0.2873, 0.05783, 0.2656, 0.04371, 0.2783, 0.08083, 0.2732, 0.06867, 0.27, 0.07336, 0.2794, 0.08083, 0.2732, 0.07866, 0.2659, 0.06867, 0.27, 0.07191, 0.2873, 0.06867, 0.27, 0.05783, 0.2656, 0.07191, 0.2873, 0.07336, 0.2794, 0.06867, 0.27, 0.08468, 0.2599, 0.08083, 0.2732, 0.08902, 0.2739, 0.08468, 0.2599, 0.07866, 0.2659, 0.08083, 0.2732, 0.08902, 0.2739, 0.07336, 0.2794, 0.07191, 0.2873, 0.08902, 0.2739, 0.08083, 0.2732, 0.07336, 0.2794, 0.2988, 0.08634, 0.2869, 0.06183, 0.4799, 0.04569, 0.5166, 0.03907, 0.7314, 0.242, 0.825, 0.4179, 0.8802, 0.3619, 0.7959, 0.2267, 0.06281, 0.7476, 0.06281, 0.9473, 0.1012, 0.9268, 0.1012, 0.7272, 0.9912, 0.337, 0.9605, 0.03481, 0.8892, 0.03482, 0.8859, 0.337, 0.8859, 0.337, 0.8859, 0.5109, 1.0, 0.5108, 0.9912, 0.337, 0.2988, 0.08634, 0.4274, 0.09303, 0.0, 0.1584, 0.2869, 0.06183, 0.6672, 0.3953, 0.5986, 0.4096, 0.6572, 0.5019, 0.7289, 0.5016, 0.3624, 0.9783, 0.3377, 0.8598, 0.3172, 0.8598, 0.3134, 0.9783, 0.4288, 0.1158, 0.3771, 0.1874, 0.2641, 0.2567, 0.1665, 0.2303, 0.6537, 0.2643, 0.6672, 0.3953, 0.7289, 0.5016, 0.7585, 0.4884, 0.7072, 0.7089, 0.711, 0.93, 0.7276, 0.9297, 0.7278, 0.7086, 0.6867, 0.629, 0.6852, 0.709, 0.7057, 0.7085, 0.7072, 0.6285, 0.7154, 0.6287, 0.7072, 0.7089, 0.7278, 0.7086, 0.7278, 0.6285, 0.3771, 0.1874, 0.3466, 0.2532, 0.2817, 0.1686, 0.2641, 0.2567, 0.4416, 0.07048, 0.4593, 0.03817, 0.43, 0.0, 0.4038, 0.02113, 0.3466, 0.2532, 0.4416, 0.07048, 0.4038, 0.02113, 0.2817, 0.1686, 0.5986, 0.4096, 0.4759, 0.5541, 0.51, 0.608, 0.6572, 0.5019, 0.6852, 0.709, 0.6907, 0.9269, 0.7072, 0.9265, 0.7057, 0.7085, 0.4469, 0.7789, 0.4469, 0.8331, 0.4572, 0.833, 0.4572, 0.7823, 0.4759, 0.5541, 0.4593, 0.5895, 0.4841, 0.6285, 0.51, 0.608, 0.6907, 0.9269, 0.6949, 0.9658, 0.7054, 0.9655, 0.7072, 0.9265, 0.711, 0.93, 0.7145, 0.9695, 0.7248, 0.9693, 0.7276, 0.9297, 0.9605, 0.03481, 0.9422, 0.0, 0.9075, 2.787e-06, 0.8892, 0.03482, 0.6221, 0.6356, 0.6144, 0.9343, 0.6852, 0.9263, 0.6852, 0.6285, 0.5166, 0.03907, 0.4273, 0.6907, 0.4546, 0.6549, 0.4288, 0.1158, 0.4593, 0.9669, 0.4979, 0.9623, 0.5106, 0.8267, 0.4876, 0.6643, 0.2411, 0.9728, 0.257, 0.9727, 0.257, 0.927, 0.2411, 0.927, 0.4273, 0.6907, 0.446, 0.7098, 0.4593, 0.6923, 0.4546, 0.6549, 0.52, 0.6635, 0.5231, 0.629, 0.5073, 0.6294, 0.4876, 0.6643, 0.6144, 0.9343, 0.633, 0.9627, 0.6676, 0.9588, 0.6852, 0.9263, 0.2707, 0.7949, 0.3036, 0.9091, 0.3127, 0.8941, 0.3134, 0.7245, 0.1665, 0.2303, 0.2235, 0.1164, 0.1498, 0.04915, 0.09277, 0.1631, 0.7314, 0.242, 0.6282, 0.07919, 0.5984, 0.177, 0.6537, 0.2643, 0.8859, 0.5109, 0.9486, 0.8008, 1.0, 0.8057, 1.0, 0.5108, 0.4125, 0.9766, 0.4125, 0.8633, 0.3951, 0.8612, 0.3723, 0.977, 0.4469, 0.8817, 0.4469, 0.747, 0.4303, 0.7245, 0.4215, 0.8595, 0.3723, 0.7245, 0.3812, 0.8608, 0.4215, 0.8612, 0.4215, 0.725, 0.5984, 0.177, 0.5061, 0.2417, 0.5614, 0.3289, 0.6537, 0.2643, 0.7278, 0.7652, 0.7546, 0.7653, 0.7546, 0.6287, 0.7278, 0.6285, 0.52, 0.6635, 0.5251, 0.8264, 0.5422, 0.826, 0.5582, 0.6626, 0.2224, 0.8173, 0.2441, 0.808, 0.2441, 0.7723, 0.2258, 0.7245, 0.5582, 0.6626, 0.5422, 0.826, 0.5568, 0.9609, 0.6144, 0.9669, 0.3453, 0.7245, 0.3433, 0.8598, 0.3578, 0.8598, 0.3723, 0.7245, 0.2441, 0.808, 0.2707, 0.8085, 0.2707, 0.7728, 0.2441, 0.7723, 0.7547, 0.7654, 0.7278, 0.7653, 0.7278, 0.8989, 0.7547, 0.899, 0.1134, 0.9504, 0.1402, 0.9504, 0.1402, 0.9277, 0.1134, 0.9277, 0.1824, 0.9258, 0.2224, 0.9134, 0.2224, 0.7245, 0.1679, 0.7799, 0.1279, 0.7245, 0.1134, 0.8719, 0.1679, 0.9277, 0.1679, 0.7369, 0.7693, 0.7653, 0.7584, 0.7653, 0.7547, 0.9533, 0.7693, 0.9531, 0.7546, 0.7128, 0.7692, 0.7135, 0.7692, 0.6292, 0.7546, 0.6285, 0.784, 0.7654, 0.7693, 0.7653, 0.7729, 0.9169, 0.784, 0.917, 0.4576, 0.7248, 0.4469, 0.7245, 0.4472, 0.7787, 0.4576, 0.7789, 0.313, 0.9102, 0.3127, 0.8941, 0.3036, 0.9091, 0.3054, 0.9167, 0.4274, 0.09303, 0.09592, 0.1006, 0.08717, 0.1005, 0.0, 0.1584, 0.6282, 0.07919, 0.5677, 0.1588, 0.5612, 0.1787, 0.5984, 0.177, 0.1951, 0.9568, 0.2103, 0.9932, 0.2145, 0.9866, 0.2145, 0.9258, 0.1669, 0.9277, 0.1402, 0.9285, 0.1402, 0.9664, 0.1669, 0.9655, 0.1012, 0.7272, 0.1012, 0.9268, 0.1134, 0.9242, 0.1134, 0.7245, 0.7289, 0.5016, 0.8563, 0.6285, 0.8859, 0.6154, 0.7585, 0.4884, 0.06281, 0.936, 0.06281, 0.736, 2.667e-08, 0.7245, 0.0, 0.9246, 0.4502, 0.8817, 0.4215, 0.898, 0.4215, 0.9143, 0.4502, 0.9651, 0.1928, 0.9778, 0.1679, 0.984, 0.1702, 1.0, 0.1951, 0.9938, 0.1951, 0.9258, 0.1702, 0.9319, 0.1679, 0.984, 0.1928, 0.9778, 0.7533, 0.899, 0.7278, 0.8998, 0.7278, 0.983, 0.7533, 0.9822, 0.6522, 0.0, 0.5732, 0.142, 0.5677, 0.1588, 0.6282, 0.07919, 0.09277, 0.1631, 0.1063, 0.1007, 0.09592, 0.1006, 0.4274, 0.09303, 0.3134, 0.9293, 0.313, 0.9102, 0.3054, 0.9167, 0.3075, 0.9256, 0.1134, 0.9697, 0.1402, 0.9696, 0.1402, 0.9504, 0.1134, 0.9504, 0.2441, 0.8501, 0.2707, 0.8506, 0.2707, 0.8085, 0.2441, 0.808, 0.3134, 0.7245, 0.3262, 0.8598, 0.3433, 0.8598, 0.3453, 0.7245, 0.2424, 0.927, 0.2441, 0.8501, 0.2441, 0.808, 0.2224, 0.8173, 0.4876, 0.6643, 0.5106, 0.8267, 0.5251, 0.8264, 0.52, 0.6635, 0.7959, 0.2267, 0.6522, 0.0, 0.6282, 0.07919, 0.7314, 0.242, 0.5582, 0.6626, 0.5418, 0.6285, 0.5231, 0.629, 0.52, 0.6635, 0.4043, 0.7209, 0.4348, 0.7245, 0.446, 0.7098, 0.4273, 0.6907, 0.2224, 0.9728, 0.2411, 0.9728, 0.2411, 0.927, 0.2224, 0.927, 0.4799, 0.04569, 0.4043, 0.7209, 0.4273, 0.6907, 0.5166, 0.03907, 0.1665, 0.2303, 0.09277, 0.1631, 0.4274, 0.09303, 0.2988, 0.08634, 0.6537, 0.2643, 0.7585, 0.4884, 0.825, 0.4179, 0.7314, 0.242, 0.1665, 0.2303, 0.2988, 0.08634, 0.5166, 0.03907, 0.4288, 0.1158])
me_cube.materials.append(mat_material_001)
me_cube.materials.append(mat_materialaptu)
me_cube.use_remesh_preserve_volume = False
me_cube.use_remesh_preserve_attributes = False
me_cube.use_mirror_vertex_groups = False
me_cube.update()

# ---- objects
ob_plane = bpy.data.objects.new('Plane', me_plane)
ob_cube = bpy.data.objects.new('Cube', me_cube)
ob_lamp = bpy.data.objects.new('Lamp', light_lamp)
ob_camera = bpy.data.objects.new('Camera', cam_camera)

# ---- transforms, parenting, visibility, modifiers, constraints
ob_plane.location = (8.326, -5.778, 5.247)
ob_plane.show_instancer_for_render = False
ob_plane.lineart.crease_threshold = 0.0
_m = ob_plane.modifiers.new('ParticleSystem 1', 'PARTICLE_SYSTEM')
_m = ob_plane.modifiers.new('Fluid', 'FLUID')
_m.fluid_type = 'FLOW'
ob_cube.location = (0.0, 0.0, 0.0)
ob_cube.scale = (0.7207, 0.8995, 1.406)
ob_cube.lock_rotations_4d = False
ob_cube.empty_display_type = 'ARROWS'
ob_cube.lineart.crease_threshold = 0.0
ob_lamp.location = (4.388, -4.033, 3.692)
ob_lamp.rotation_euler = (0.6503, 0.05522, 1.866)
ob_lamp.lock_rotations_4d = False
ob_lamp.empty_display_type = 'ARROWS'
ob_lamp.color = (0.0, 0.0, 0.0, 0.0)
ob_lamp.lineart.crease_threshold = 0.0
ob_camera.location = (7.481, -6.508, 5.344)
ob_camera.rotation_euler = (1.109, 0.01082, 0.8149)
ob_camera.lock_rotations_4d = False
ob_camera.empty_display_type = 'ARROWS'
ob_camera.color = (0.0, 0.0, 0.0, 0.0)
ob_camera.display_type = 'WIRE'
ob_camera.lineart.crease_threshold = 0.0

# ---- collection membership
col_collection_1.objects.link(ob_plane)
col_collection_1.objects.link(ob_cube)
col_collection_1.objects.link(ob_lamp)
col_collection_1.objects.link(ob_camera)

# ---- scene / render settings (as saved in the file)
scene.camera = ob_camera
scene.frame_start = 0; scene.frame_end = 55; scene.frame_set(0)
scene.render.engine = 'BLENDER_EEVEE_NEXT'
scene.render.resolution_percentage = 50
scene.render.dither_intensity = 0.0
scene.cycles.use_denoising = False
scene.cycles.samples = 128
scene.cycles.sampling_pattern = 'TABULATED_SOBOL'
scene.cycles.light_sampling_threshold = 0.0
scene.cycles.use_adaptive_sampling = False
scene.cycles.use_light_tree = False
scene.cycles.blur_glossy = 0.0
scene.cycles.sample_clamp_indirect = 0.0
scene.view_settings.view_transform = 'Standard'
bpy.context.view_layer.update()
